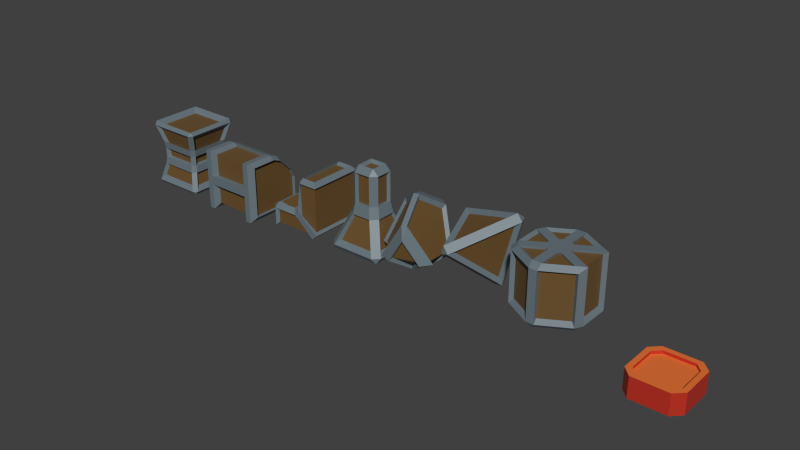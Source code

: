 # Source: props.blend  (saved by Blender 4.2.66; exported with 4.5.12 LTS)
import bpy
from mathutils import Matrix  # noqa: F401  (used for matrix-valued properties, if any)

bpy.ops.wm.read_factory_settings(use_empty=True)
scene = bpy.context.scene
scene.name = 'Scene'

# ---- collections
col_collection_1 = bpy.data.collections.new('Collection 1'); scene.collection.children.link(col_collection_1)

# ---- materials (node trees are filled in below, after node groups)
mat_trashbase = bpy.data.materials.new('trashBase')
mat_silver = bpy.data.materials.new('Silver')
mat_button = bpy.data.materials.new('button')
mat_buttonshade = bpy.data.materials.new('buttonShade')

# ---- material node trees
mat_trashbase.use_nodes = True; mat_trashbase.node_tree.nodes.clear()
_N = mat_trashbase.node_tree.nodes; _L = mat_trashbase.node_tree.links
n0 = _N.new('ShaderNodeBsdfPrincipled'); n0.name = 'Principled BSDF'; n0.location = (10, 300)
n0.inputs[0].default_value = (0.1477, 0.08037, 0.0228, 1.0)
n1 = _N.new('ShaderNodeOutputMaterial'); n1.name = 'Material Output'; n1.location = (300, 300)
_L.new(n0.outputs[0], n1.inputs[0])
n1.is_active_output = True
mat_silver.use_nodes = True; mat_silver.node_tree.nodes.clear()
_N = mat_silver.node_tree.nodes; _L = mat_silver.node_tree.links
n0 = _N.new('ShaderNodeBsdfPrincipled'); n0.name = 'Principled BSDF'; n0.location = (10, 300)
n0.inputs[0].default_value = (0.1405, 0.1847, 0.2088, 1.0)
n1 = _N.new('ShaderNodeOutputMaterial'); n1.name = 'Material Output'; n1.location = (300, 300)
_L.new(n0.outputs[0], n1.inputs[0])
n1.is_active_output = True
mat_button.use_nodes = True; mat_button.node_tree.nodes.clear()
_N = mat_button.node_tree.nodes; _L = mat_button.node_tree.links
n0 = _N.new('ShaderNodeBsdfPrincipled'); n0.name = 'Principled BSDF'; n0.location = (10, 300)
n0.inputs[0].default_value = (0.8002, 0.1709, 0.0327, 1.0)
n1 = _N.new('ShaderNodeOutputMaterial'); n1.name = 'Material Output'; n1.location = (300, 300)
_L.new(n0.outputs[0], n1.inputs[0])
n1.is_active_output = True
mat_buttonshade.use_nodes = True; mat_buttonshade.node_tree.nodes.clear()
_N = mat_buttonshade.node_tree.nodes; _L = mat_buttonshade.node_tree.links
n0 = _N.new('ShaderNodeBsdfPrincipled'); n0.name = 'Principled BSDF'; n0.location = (10, 300)
n0.inputs[0].default_value = (0.5137, 0.02707, 0.01247, 1.0)
n1 = _N.new('ShaderNodeOutputMaterial'); n1.name = 'Material Output'; n1.location = (300, 300)
_L.new(n0.outputs[0], n1.inputs[0])
n1.is_active_output = True

# ---- world
world_world = bpy.data.worlds.new('World'); scene.world = world_world
world_world.color = (0.05088, 0.05088, 0.05088)
world_world.use_sun_shadow = False
world_world.sun_shadow_jitter_overblur = 0.0
world_world.cycles.sampling_method = 'MANUAL'
world_world.cycles.sample_map_resolution = 256

# ---- meshes
me_cube_009 = bpy.data.meshes.new('Cube.009')
me_cube_009.from_pydata([(-1.221, -1.0, -1.0), (-1.221, -1.0, 1.0), (-1.221, 1.0, -1.0), (1.273, -1.0, -1.0), (1.273, -1.0, 1.0), (1.273, 1.0, -1.0), (0.7313, 1.0, -1.0), (-0.7313, 1.0, -1.0), (-0.7313, -1.0, -1.0), (0.7313, -1.0, -1.0), (0.7313, -1.0, 1.0), (-0.7313, -1.0, 1.0), (-1.221, -0.02177, 1.0), (-1.221, 0.2824, 0.874), (-1.221, 0.874, 0.2824), (-1.221, 1.0, -0.02177), (1.273, 1.0, -0.02177), (1.273, 0.874, 0.2824), (1.273, 0.2824, 0.874), (1.273, -0.02177, 1.0), (-0.7313, -0.02177, 1.0), (-0.7313, 0.2824, 0.874), (-0.7313, 0.874, 0.2824), (-0.7313, 1.0, -0.02177), (0.7313, 1.0, -0.02177), (0.7313, 0.874, 0.2824), (0.7313, 0.2824, 0.874), (0.7313, -0.02177, 1.0), (-1.095, 1.149, -1.207), (-1.095, -1.207, -1.207), (-1.095, -1.207, 1.149), (-0.8617, 1.149, -1.207), (1.097, -1.207, -1.207), (1.097, 1.149, -1.207), (1.097, -1.207, 1.149), (0.8617, -1.207, -1.207), (-0.8617, -1.207, 1.149), (0.8617, 1.149, -1.207), (-0.8617, -1.207, -1.207), (0.8617, -1.207, 1.149), (0.8617, 0.3039, 1.001), (0.8617, -0.05457, 1.149), (1.097, -0.05457, 1.149), (1.097, 0.3039, 1.001), (1.097, 1.001, 0.3039), (1.097, 1.149, -0.05457), (0.8617, 1.149, -0.05457), (0.8617, 1.001, 0.3039), (-1.095, 0.3039, 1.001), (-1.095, -0.05457, 1.149), (-0.8617, -0.05457, 1.149), (-0.8617, 0.3039, 1.001), (-0.8617, 1.001, 0.3039), (-0.8617, 1.149, -0.05457), (-1.095, 1.149, -0.05457), (-1.095, 1.001, 0.3039), (-1.088, 1.0, -1.0), (-1.088, -1.0, -1.0), (-1.088, -1.0, 1.0), (1.141, -1.0, -1.0), (1.141, 1.0, -1.0), (1.141, -1.0, 1.0), (1.141, -0.02177, 1.0), (1.141, 0.2824, 0.874), (1.141, 0.874, 0.2824), (1.141, 1.0, -0.02177), (-1.088, 0.2824, 0.874), (-1.088, -0.02177, 1.0), (-1.088, 1.0, -0.02177), (-1.088, 0.874, 0.2824), (-1.221, -1.0, -0.1512), (-1.221, -1.0, 0.1381), (1.273, -1.0, 0.1381), (1.273, -1.0, -0.1512), (0.7313, -1.0, 0.1381), (0.7313, -1.0, -0.1512), (-0.7313, -1.0, 0.1381), (-0.7313, -1.0, -0.1512), (-1.095, -1.207, -0.1895), (-1.095, -1.207, 0.1513), (1.097, -1.207, 0.1513), (1.097, -1.207, -0.1895), (0.8617, -1.207, 0.1513), (0.8617, -1.207, -0.1895), (-0.8617, -1.207, 0.1513), (-0.8617, -1.207, -0.1895), (-1.088, -1.0, -0.1512), (-1.088, -1.0, 0.1381), (1.141, -1.0, 0.1381), (1.141, -1.0, -0.1512)], [], [(19, 18, 43, 42), (6, 24, 46, 37), (15, 14, 55, 54), (72, 4, 34, 80), (18, 17, 44, 43), (17, 18, 63, 64), (5, 3, 32, 33), (7, 6, 9, 8), (25, 26, 40, 47), (74, 10, 11, 76), (21, 26, 25, 22), (7, 23, 24, 6), (76, 11, 36, 84), (23, 7, 31, 53), (27, 20, 11, 10), (16, 17, 64, 65), (75, 9, 35, 83), (70, 0, 29, 78), (2, 15, 54, 28), (9, 6, 37, 35), (0, 2, 28, 29), (12, 1, 30, 49), (7, 8, 38, 31), (40, 43, 44, 47), (42, 41, 39, 34), (84, 36, 30, 79), (37, 33, 32, 35), (28, 54, 53, 31), (28, 31, 38, 29), (80, 34, 39, 82), (37, 46, 45, 33), (50, 49, 30, 36), (41, 42, 43, 40), (45, 46, 47, 44), (49, 50, 51, 48), (53, 54, 55, 52), (50, 41, 40, 51), (46, 53, 52, 47), (48, 51, 52, 55), (16, 5, 33, 45), (20, 27, 41, 50), (4, 19, 42, 34), (26, 21, 51, 40), (17, 16, 45, 44), (27, 10, 39, 41), (24, 23, 53, 46), (22, 25, 47, 52), (14, 13, 48, 55), (21, 22, 52, 51), (13, 12, 49, 48), (11, 20, 50, 36), (60, 65, 64, 63, 62, 61, 88, 89, 59), (57, 86, 87, 58, 67, 66, 69, 68, 56), (2, 0, 57, 56), (13, 14, 69, 66), (71, 1, 58, 87), (14, 15, 68, 69), (5, 16, 65, 60), (19, 4, 61, 62), (12, 13, 66, 67), (3, 5, 60, 59), (1, 12, 67, 58), (73, 3, 59, 89), (15, 2, 56, 68), (18, 19, 62, 63), (4, 72, 88, 61), (72, 73, 89, 88), (0, 70, 86, 57), (70, 71, 87, 86), (32, 81, 83, 35), (81, 80, 82, 83), (38, 85, 78, 29), (85, 84, 79, 78), (1, 71, 79, 30), (71, 70, 78, 79), (10, 74, 82, 39), (85, 77, 75, 83), (8, 77, 85, 38), (84, 85, 83, 82), (9, 75, 77, 8), (76, 84, 82, 74), (3, 73, 81, 32), (73, 72, 80, 81)])
me_cube_009.polygons.foreach_set('material_index', [1, 1, 1, 1, 1, 1, 1, 0, 1, 0, 0, 0, 1, 1, 0, 1, 1, 1, 1, 1, 1, 1, 1, 1, 1, 1, 1, 1, 1, 1, 1, 1, 1, 1, 1, 1, 1, 1, 1, 1, 1, 1, 1, 1, 1, 1, 1, 1, 1, 1, 1, 0, 0, 1, 1, 1, 1, 1, 1, 1, 1, 1, 1, 1, 1, 1, 1, 1, 1, 1, 1, 1, 1, 1, 1, 1, 1, 1, 1, 0, 1, 1, 1])
_uv = me_cube_009.uv_layers.new(name='UVMap')
_uv.uv.foreach_set('vector', [0.4103, 0.7246, 0.3967, 0.8123, 0.3437, 0.794, 0.3601, 0.6974, 0.3536, 1.464, 0.2244, 1.218, 0.2777, 1.18, 0.4193, 1.489, -0.3337, 1.088, -0.3069, 1.001, -0.2657, 1.024, -0.2918, 1.123, 0.4922, 0.2623, 0.48, 0.4856, 0.4244, 0.4663, 0.4234, 0.2557, 0.3967, 0.8123, 0.3926, 1.042, 0.336, 1.061, 0.3437, 0.794, 0.3926, 1.042, 0.3967, 0.8123, 0.4312, 0.8157, 0.4277, 1.04, 0.7728, -0.4693, 0.5849, -0.0285, 0.5251, -0.05444, 0.7353, -0.5183, 0.8026, -0.5441, 1.17, -0.5441, 1.17, -0.04221, 0.8026, -0.04221, 0.2263, 1.03, 0.237, 0.819, 0.2808, 0.7873, 0.2721, 1.065, 1.537, -0.5441, 1.537, -0.3278, 1.17, -0.3278, 1.17, -0.5441, 1.305, 0.5387, 1.305, 0.1716, 1.515, 0.1716, 1.515, 0.5387, 0.8026, 1.177, 1.048, 1.177, 1.048, 1.544, 0.8026, 1.544, -0.1208, 0.2756, -0.2098, 0.428, -0.2423, 0.4215, -0.1778, 0.2136, -0.1849, 1.186, -0.3315, 1.407, -0.3968, 1.425, -0.2307, 1.147, 1.537, -0.08233, 1.17, -0.08233, 1.17, -0.3278, 1.537, -0.3278, 0.4072, 1.133, 0.3926, 1.042, 0.4277, 1.04, 0.4416, 1.124, 0.3073, 0.08237, 0.4384, -0.09771, 0.4884, -0.07357, 0.3639, 0.1454, -0.3166, 0.1334, -0.364, -0.07258, -0.313, -0.08993, -0.2591, 0.1169, -0.4692, 1.315, -0.3337, 1.088, -0.2918, 1.123, -0.4522, 1.392, 0.4384, -0.09771, 0.6065, -0.5322, 0.6722, -0.5441, 0.4884, -0.07357, -0.364, -0.07258, -0.5193, -0.4818, -0.4887, -0.5225, -0.313, -0.08993, -0.2872, 0.6858, -0.3282, 0.4361, -0.2773, 0.4214, -0.2427, 0.6659, -0.3697, -0.5307, -0.2303, -0.1224, -0.2781, -0.1036, -0.4301, -0.5441, 0.2808, 0.7873, 0.3437, 0.794, 0.336, 1.061, 0.2721, 1.065, 0.3601, 0.6974, 0.295, 0.6817, 0.3925, 0.4608, 0.4244, 0.4663, -0.1778, 0.2136, -0.2423, 0.4215, -0.2773, 0.4214, -0.2534, 0.2076, 0.6722, -0.5441, 0.7353, -0.5183, 0.5251, -0.05444, 0.4884, -0.07357, -0.4522, 1.392, -0.2918, 1.123, -0.2307, 1.147, -0.3968, 1.425, -0.4887, -0.5225, -0.4301, -0.5441, -0.2781, -0.1036, -0.313, -0.08993, 0.4234, 0.2557, 0.4244, 0.4663, 0.3925, 0.4608, 0.3485, 0.253, 0.4193, 1.489, 0.2777, 1.18, 0.3491, 1.165, 0.4713, 1.466, -0.1723, 0.6563, -0.2427, 0.6659, -0.2773, 0.4214, -0.2423, 0.4215, 0.295, 0.6817, 0.3601, 0.6974, 0.3437, 0.794, 0.2808, 0.7873, 0.3491, 1.165, 0.2777, 1.18, 0.2721, 1.065, 0.336, 1.061, -0.2427, 0.6659, -0.1723, 0.6563, -0.1766, 0.7632, -0.2383, 0.762, -0.2307, 1.147, -0.2918, 1.123, -0.2657, 1.024, -0.2037, 1.037, -0.1723, 0.6563, 0.295, 0.6817, 0.2808, 0.7873, -0.1766, 0.7632, 0.2777, 1.18, -0.2307, 1.147, -0.2037, 1.037, 0.2721, 1.065, -0.2383, 0.762, -0.1766, 0.7632, -0.2037, 1.037, -0.2657, 1.024, 0.4072, 1.133, 0.5091, 1.386, 0.4713, 1.466, 0.3491, 1.165, -0.1222, 0.6199, 0.2508, 0.6452, 0.295, 0.6817, -0.1723, 0.6563, 0.48, 0.4856, 0.4103, 0.7246, 0.3601, 0.6974, 0.4244, 0.4663, 0.237, 0.819, -0.1346, 0.7973, -0.1766, 0.7632, 0.2808, 0.7873, 0.3926, 1.042, 0.4072, 1.133, 0.3491, 1.165, 0.336, 1.061, 0.2508, 0.6452, 0.3593, 0.4637, 0.3925, 0.4608, 0.295, 0.6817, 0.2244, 1.218, -0.1849, 1.186, -0.2307, 1.147, 0.2777, 1.18, -0.1572, 1.005, 0.2263, 1.03, 0.2721, 1.065, -0.2037, 1.037, -0.3069, 1.001, -0.284, 0.7742, -0.2383, 0.762, -0.2657, 1.024, -0.1346, 0.7973, -0.1572, 1.005, -0.2037, 1.037, -0.1766, 0.7632, -0.284, 0.7742, -0.2872, 0.6858, -0.2427, 0.6659, -0.2383, 0.762, -0.2098, 0.428, -0.1222, 0.6199, -0.1723, 0.6563, -0.2423, 0.4215, 1.304, 1.176, 1.059, 1.176, 0.9827, 1.145, 0.8342, 0.9962, 0.8026, 0.9198, 0.8026, 0.6743, 1.019, 0.6743, 1.091, 0.6743, 1.304, 0.6743, 0.8026, 0.6735, 0.8026, 0.4605, 0.8026, 0.3879, 0.8026, 0.1716, 1.048, 0.1716, 1.124, 0.2032, 1.273, 0.3517, 1.304, 0.428, 1.304, 0.6735, -0.5193, -0.4818, -0.364, -0.07258, -0.3935, -0.064, -0.5418, -0.4735, -0.284, 0.7742, -0.3069, 1.001, -0.3411, 0.9937, -0.3188, 0.7731, -0.3139, 0.2046, -0.3282, 0.4361, -0.3626, 0.4371, -0.3453, 0.2045, -0.3069, 1.001, -0.3337, 1.088, -0.3667, 1.073, -0.3411, 0.9937, 0.5091, 1.386, 0.4072, 1.133, 0.4416, 1.124, 0.5413, 1.372, 0.4103, 0.7246, 0.48, 0.4856, 0.5129, 0.4908, 0.4441, 0.7319, -0.2872, 0.6858, -0.284, 0.7742, -0.3188, 0.7731, -0.3216, 0.6888, 0.5849, -0.0285, 0.7728, -0.4693, 0.8018, -0.4571, 0.6157, -0.01594, -0.3282, 0.4361, -0.2872, 0.6858, -0.3216, 0.6888, -0.3626, 0.4371, 0.506, 0.1902, 0.5849, -0.0285, 0.6157, -0.01594, 0.5369, 0.1981, -0.3337, 1.088, -0.4692, 1.315, -0.4996, 1.297, -0.3667, 1.073, 0.3967, 0.8123, 0.4103, 0.7246, 0.4441, 0.7319, 0.4312, 0.8157, 0.48, 0.4856, 0.4922, 0.2623, 0.5252, 0.2665, 0.5129, 0.4908, 0.4922, 0.2623, 0.506, 0.1902, 0.5369, 0.1981, 0.5252, 0.2665, -0.364, -0.07258, -0.3166, 0.1334, -0.3487, 0.1373, -0.3935, -0.064, -0.3166, 0.1334, -0.3139, 0.2046, -0.3453, 0.2045, -0.3487, 0.1373, 0.5251, -0.05444, 0.4397, 0.1634, 0.3639, 0.1454, 0.4884, -0.07357, 0.4397, 0.1634, 0.4234, 0.2557, 0.3485, 0.253, 0.3639, 0.1454, -0.2781, -0.1036, -0.1859, 0.1064, -0.2591, 0.1169, -0.313, -0.08993, -0.1859, 0.1064, -0.1778, 0.2136, -0.2534, 0.2076, -0.2591, 0.1169, -0.3282, 0.4361, -0.3139, 0.2046, -0.2534, 0.2076, -0.2773, 0.4214, -0.3139, 0.2046, -0.3166, 0.1334, -0.2591, 0.1169, -0.2534, 0.2076, 0.3593, 0.4637, 0.2864, 0.2988, 0.3485, 0.253, 0.3925, 0.4608, -0.1859, 0.1064, -0.1279, 0.05984, 0.3073, 0.08237, 0.3639, 0.1454, -0.2303, -0.1224, -0.1279, 0.05984, -0.1859, 0.1064, -0.2781, -0.1036, -0.1778, 0.2136, -0.1859, 0.1064, 0.3639, 0.1454, 0.3485, 0.253, 1.17, -0.04221, 1.17, 0.1708, 0.8026, 0.1708, 0.8026, -0.04221, -0.1208, 0.2756, -0.1778, 0.2136, 0.3485, 0.253, 0.2864, 0.2988, 0.5849, -0.0285, 0.506, 0.1902, 0.4397, 0.1634, 0.5251, -0.05444, 0.506, 0.1902, 0.4922, 0.2623, 0.4234, 0.2557, 0.4397, 0.1634])
me_cube_009.materials.append(mat_trashbase)
me_cube_009.materials.append(mat_silver)
me_cube_009.update()
me_cube_011 = bpy.data.meshes.new('Cube.011')
me_cube_011.from_pydata([(-0.9248, -0.8019, -0.8352), (-0.8374, -0.8374, -0.9498), (-0.8019, -0.9248, -0.8352), (-0.8019, -0.9248, 1.129), (-0.8374, -0.8374, 1.244), (-0.9248, -0.8019, 1.129), (-0.8374, 0.8374, -0.9498), (-0.9248, 0.8019, -0.8352), (-0.8019, 0.9248, -0.8352), (-0.9248, 0.8019, 1.129), (-0.8374, 0.8374, 1.244), (-0.8019, 0.9248, 1.129), (0.8374, -0.8374, -0.9498), (0.9248, -0.8019, -0.8352), (0.8019, -0.9248, -0.8352), (0.9248, -0.8019, 1.129), (0.8374, -0.8374, 1.244), (0.8019, -0.9248, 1.129), (0.8374, 0.8374, -0.9498), (0.8019, 0.9248, -0.8352), (0.9248, 0.8019, -0.8352), (0.8019, 0.9248, 1.129), (0.8374, 0.8374, 1.244), (0.9248, 0.8019, 1.129), (-0.7635, -0.6406, -0.2473), (-0.6406, -0.7635, -0.2473), (-0.6133, -0.732, -0.01403), (-0.732, -0.6133, -0.01403), (-0.7635, -0.6406, 0.5415), (-0.732, -0.6133, 0.3082), (-0.6133, -0.732, 0.3082), (-0.6406, -0.7635, 0.5415), (-0.7635, 0.6406, 0.5415), (-0.6406, 0.7635, 0.5415), (-0.6133, 0.732, 0.3082), (-0.732, 0.6133, 0.3082), (-0.7635, 0.6406, -0.2473), (-0.732, 0.6133, -0.01403), (-0.6133, 0.732, -0.01403), (-0.6406, 0.7635, -0.2473), (0.6406, 0.7635, 0.5415), (0.7635, 0.6406, 0.5415), (0.732, 0.6133, 0.3082), (0.6133, 0.732, 0.3082), (0.6406, 0.7635, -0.2473), (0.6133, 0.732, -0.01403), (0.732, 0.6133, -0.01403), (0.7635, 0.6406, -0.2473), (0.7635, -0.6406, 0.5415), (0.6406, -0.7635, 0.5415), (0.6133, -0.732, 0.3082), (0.732, -0.6133, 0.3082), (0.7635, -0.6406, -0.2473), (0.732, -0.6133, -0.01403), (0.6133, -0.732, -0.01403), (0.6406, -0.7635, -0.2473), (-0.9527, -1.099, -1.02), (-1.099, -0.9527, -1.02), (-0.9949, -0.9949, -1.156), (-1.099, -0.9527, 1.314), (-0.9527, -1.099, 1.314), (-0.9949, -0.9949, 1.45), (-0.9527, 1.099, -1.02), (-0.9949, 0.9949, -1.156), (-1.099, 0.9527, -1.02), (-0.9527, 1.099, 1.314), (-1.099, 0.9527, 1.314), (-0.9949, 0.9949, 1.45), (0.9527, -1.099, -1.02), (0.9949, -0.9949, -1.156), (1.099, -0.9527, -1.02), (0.9527, -1.099, 1.314), (1.099, -0.9527, 1.314), (0.9949, -0.9949, 1.45), (1.099, 0.9527, -1.02), (0.9949, 0.9949, -1.156), (0.9527, 1.099, -1.02), (1.099, 0.9527, 1.314), (0.9527, 1.099, 1.314), (0.9949, 0.9949, 1.45), (-0.8697, -0.7286, -0.04433), (-0.907, -0.7611, -0.3215), (-0.7611, -0.907, -0.3215), (-0.7286, -0.8697, -0.04433), (-0.7611, -0.907, 0.6157), (-0.907, -0.7611, 0.6157), (-0.8697, -0.7286, 0.3385), (-0.7286, -0.8697, 0.3385), (-0.8697, 0.7286, 0.3385), (-0.907, 0.7611, 0.6157), (-0.7611, 0.907, 0.6157), (-0.7286, 0.8697, 0.3385), (-0.7611, 0.907, -0.3215), (-0.907, 0.7611, -0.3215), (-0.8697, 0.7286, -0.04433), (-0.7286, 0.8697, -0.04433), (0.7286, 0.8697, 0.3385), (0.7611, 0.907, 0.6157), (0.907, 0.7611, 0.6157), (0.8697, 0.7286, 0.3385), (0.907, 0.7611, -0.3215), (0.7611, 0.907, -0.3215), (0.7286, 0.8697, -0.04433), (0.8697, 0.7286, -0.04433), (0.8697, -0.7286, 0.3385), (0.907, -0.7611, 0.6157), (0.7611, -0.907, 0.6157), (0.7286, -0.8697, 0.3385), (0.7611, -0.907, -0.3215), (0.907, -0.7611, -0.3215), (0.8697, -0.7286, -0.04433), (0.7286, -0.8697, -0.04433)], [], [(22, 10, 4, 16), (20, 47, 52, 13), (27, 29, 35, 37), (28, 5, 9, 32), (14, 55, 25, 2), (8, 39, 44, 19), (49, 17, 3, 31), (38, 34, 43, 45), (41, 23, 15, 48), (33, 11, 21, 40), (46, 42, 51, 53), (6, 18, 12, 1), (54, 50, 30, 26), (8, 19, 76, 62), (45, 43, 96, 102), (18, 6, 63, 75), (42, 46, 103, 99), (7, 36, 93, 64), (40, 21, 78, 97), (39, 8, 62, 92), (23, 41, 98, 77), (9, 5, 59, 66), (37, 35, 88, 94), (4, 10, 67, 61), (34, 38, 95, 91), (5, 28, 85, 59), (32, 9, 66, 89), (35, 29, 86, 88), (31, 3, 60, 84), (11, 33, 90, 65), (28, 32, 89, 85), (0, 7, 64, 57), (29, 27, 80, 86), (36, 24, 81, 93), (6, 1, 58, 63), (26, 30, 87, 83), (27, 37, 94, 80), (24, 0, 57, 81), (43, 34, 91, 96), (2, 25, 82, 56), (33, 40, 97, 90), (3, 17, 71, 60), (44, 39, 92, 101), (16, 4, 61, 73), (38, 45, 102, 95), (14, 2, 56, 68), (51, 42, 99, 104), (1, 12, 69, 58), (41, 48, 105, 98), (13, 52, 109, 70), (52, 47, 100, 109), (55, 14, 68, 108), (46, 53, 110, 103), (15, 23, 77, 72), (30, 50, 107, 87), (22, 16, 73, 79), (49, 31, 84, 106), (0, 24, 36, 7), (57, 58, 56), (60, 61, 59), (63, 64, 62), (66, 67, 65), (69, 70, 68), (72, 73, 71), (75, 76, 74), (78, 79, 77), (81, 82, 83, 80), (85, 86, 87, 84), (89, 90, 91, 88), (93, 94, 95, 92), (97, 98, 99, 96), (101, 102, 103, 100), (105, 106, 107, 104), (109, 110, 111, 108), (63, 58, 57, 64), (84, 60, 59, 85), (61, 67, 66, 59), (92, 62, 64, 93), (75, 63, 62, 76), (67, 79, 78, 65), (100, 74, 76, 101), (69, 75, 74, 70), (79, 73, 72, 77), (108, 68, 70, 109), (58, 69, 68, 56), (73, 61, 60, 71), (56, 82, 81, 57), (83, 87, 86, 80), (65, 90, 89, 66), (91, 95, 94, 88), (77, 98, 97, 78), (99, 103, 102, 96), (71, 106, 105, 72), (107, 111, 110, 104), (111, 83, 82, 108), (106, 84, 87, 107), (103, 110, 109, 100), (98, 105, 104, 99), (95, 102, 101, 92), (90, 97, 96, 91), (80, 94, 93, 81), (85, 89, 88, 86), (17, 49, 106, 71), (10, 22, 79, 67), (48, 15, 72, 105), (21, 11, 65, 78), (50, 54, 111, 107), (47, 20, 74, 100), (53, 51, 104, 110), (19, 44, 101, 76), (54, 26, 83, 111), (12, 18, 75, 69), (25, 55, 108, 82), (20, 13, 70, 74)])
me_cube_011.polygons.foreach_set('material_index', [0, 0, 0, 0, 0, 0, 0, 0, 0, 0, 0, 0, 0, 1, 1, 1, 1, 1, 1, 1, 1, 1, 1, 1, 1, 1, 1, 1, 1, 1, 1, 1, 1, 1, 1, 1, 1, 1, 1, 1, 1, 1, 1, 1, 1, 1, 1, 1, 1, 1, 1, 1, 1, 1, 1, 1, 1, 0, 1, 1, 1, 1, 1, 1, 1, 1, 1, 1, 1, 1, 1, 1, 1, 1, 1, 1, 1, 1, 1, 1, 1, 1, 1, 1, 1, 1, 1, 1, 1, 1, 1, 1, 1, 1, 1, 1, 1, 1, 1, 1, 1, 1, 1, 1, 1, 1, 1, 1, 1, 1, 1, 1, 1, 1])
_uv = me_cube_011.uv_layers.new(name='UVMap')
_uv.uv.foreach_set('vector', [1.197, 1.339, 0.8173, 1.339, 0.8173, 0.9597, 1.197, 0.9597, 0.2316, 1.359, 0.09346, 1.322, 0.09346, 1.032, 0.2316, 0.9951, 1.41, 1.238, 1.337, 1.238, 1.337, 0.9597, 1.41, 0.9597, -0.04682, 1.322, -0.185, 1.359, -0.185, 0.9951, -0.04682, 1.032, 1.325, -0.4302, 1.463, -0.3936, 1.463, -0.1033, 1.325, -0.06674, 0.3708, 1.359, 0.2327, 1.322, 0.2327, 1.032, 0.3708, 0.9951, 0.09239, 1.322, -0.04575, 1.359, -0.04575, 0.9951, 0.09239, 1.032, 1.325, 0.2133, 1.398, 0.2133, 1.398, 0.4913, 1.325, 0.4913, -0.3242, 1.032, -0.186, 0.9951, -0.186, 1.359, -0.3242, 1.322, -0.3253, 1.322, -0.4634, 1.359, -0.4634, 0.9951, -0.3253, 1.032, 1.325, -0.06567, 1.398, -0.06567, 1.398, 0.2123, 1.325, 0.2123, 0.4367, 1.339, 0.4367, 0.9597, 0.8162, 0.9597, 0.8162, 1.339, 1.398, 0.7703, 1.325, 0.7703, 1.325, 0.4923, 1.398, 0.4923, 1.262, -0.3004, 0.9732, -0.06786, 0.9275, -0.104, 1.253, -0.368, 1.033, 0.2521, 1.03, 0.3075, 0.9895, 0.3467, 0.9825, 0.21, 0.8732, -0.1814, 1.166, -0.4302, 1.235, -0.4064, 0.8964, -0.1265, 0.8721, 0.3185, 0.8742, 0.2432, 0.9205, 0.2067, 0.9292, 0.3483, -0.3647, 0.0714, -0.2847, 0.1786, -0.3287, 0.2014, -0.4156, 0.03385, 1.062, 0.429, 0.9786, 0.6183, 0.9355, 0.6532, 0.9898, 0.4245, -0.3906, 0.2622, -0.4634, 0.1195, -0.4594, 0.0447, -0.3729, 0.2141, 0.8747, 0.5884, 0.8516, 0.4358, 0.9209, 0.4215, 0.8983, 0.6417, -0.3484, 0.5807, -0.02924, 0.6253, -0.005471, 0.6786, -0.3989, 0.6265, -0.2731, 0.2812, -0.2747, 0.3377, -0.3114, 0.3637, -0.3161, 0.2594, -0.01966, 0.7666, -0.3934, 0.7278, -0.4231, 0.6628, 0.003361, 0.7128, -0.4012, 0.3492, -0.4017, 0.2731, -0.3593, 0.2657, -0.3588, 0.3561, -0.02924, 0.6253, -0.05703, 0.4785, 0.01655, 0.4515, -0.005471, 0.6786, -0.27, 0.4499, -0.3484, 0.5807, -0.3989, 0.6265, -0.3211, 0.428, -0.2747, 0.3377, -0.04073, 0.3515, 0.01708, 0.3823, -0.3114, 0.3637, 0.1595, 0.4688, 0.07514, 0.6549, 0.03205, 0.6893, 0.08755, 0.4639, -0.4634, 0.5346, -0.3987, 0.3618, -0.3721, 0.4144, -0.449, 0.6198, -0.05703, 0.4785, -0.27, 0.4499, -0.3211, 0.428, 0.01655, 0.4515, -0.05619, -0.00693, -0.3647, 0.0714, -0.4156, 0.03385, -0.0384, -0.06145, -0.04073, 0.3515, -0.0386, 0.2768, 0.006708, 0.2416, 0.01708, 0.3823, -0.2847, 0.1786, -0.07053, 0.1455, 0.008433, 0.1701, -0.3287, 0.2014, -0.4217, -0.06075, -0.063, -0.1504, -0.03469, -0.09834, -0.4415, 0.003258, 0.122, 0.2858, 0.1188, 0.3397, 0.07838, 0.3832, 0.07001, 0.2412, -0.0386, 0.2768, -0.2731, 0.2812, -0.3161, 0.2594, 0.006708, 0.2416, -0.07053, 0.1455, -0.05619, -0.00693, -0.0384, -0.06145, 0.008433, 0.1701, 1.03, 0.3075, 1.258, 0.2509, 1.284, 0.2696, 0.9895, 0.3467, 0.04928, -0.04599, 0.1596, 0.1456, 0.08301, 0.1572, -0.001231, -0.07864, 1.291, 0.3451, 1.062, 0.429, 0.9898, 0.4245, 1.302, 0.3083, 0.07514, 0.6549, 0.365, 0.8626, 0.3581, 0.9319, 0.03205, 0.6893, 1.062, 0.1224, 1.311, 0.2073, 1.324, 0.2468, 0.9873, 0.1292, 0.2787, 0.9941, -0.01966, 0.7666, 0.003361, 0.7128, 0.3421, 0.9692, 1.275, 0.3146, 1.033, 0.2521, 0.9825, 0.21, 1.305, 0.2927, 0.3181, -0.3088, 0.04928, -0.04599, -0.001231, -0.07864, 0.3018, -0.376, 0.6344, 0.3095, 0.8721, 0.3185, 0.9292, 0.3483, 0.597, 0.3371, -0.063, -0.1504, 0.2076, -0.4302, 0.2797, -0.4129, -0.03469, -0.09834, 0.8516, 0.4358, 0.6301, 0.4344, 0.5811, 0.4025, 0.9209, 0.4215, 0.548, 0.0148, 0.6294, 0.1451, 0.5778, 0.1691, 0.497, -0.02888, 0.6294, 0.1451, 0.8441, 0.1074, 0.9167, 0.1312, 0.5778, 0.1691, 0.5051, 0.2327, 0.4367, 0.06353, 0.4487, -0.02103, 0.53, 0.1799, 0.8742, 0.2432, 0.6348, 0.2506, 0.5896, 0.2286, 0.9205, 0.2067, 0.5495, 0.5462, 0.8747, 0.5884, 0.8983, 0.6417, 0.4997, 0.5905, 0.1188, 0.3397, 0.3542, 0.2666, 0.3823, 0.2845, 0.07838, 0.3832, 0.8837, 0.7307, 0.5042, 0.6938, 0.4735, 0.6281, 0.9067, 0.6763, 0.3957, 0.3571, 0.1595, 0.4688, 0.08755, 0.4639, 0.4034, 0.3234, 1.336, 1.323, 1.198, 1.287, 1.198, 0.9963, 1.336, 0.9597, -0.0384, -0.06145, -0.03469, -0.09834, -0.001231, -0.07864, 0.03205, 0.6893, 0.003361, 0.7128, -0.005471, 0.6786, -0.4415, 0.003258, -0.4156, 0.03385, -0.4594, 0.0447, -0.3989, 0.6265, -0.4231, 0.6628, -0.449, 0.6198, 0.4723, -0.06335, 0.497, -0.02888, 0.4487, -0.02103, 0.4997, 0.5905, 0.4735, 0.6281, 0.4463, 0.5818, 0.8964, -0.1265, 0.9275, -0.104, 0.8896, -0.09018, 0.9355, 0.6532, 0.9067, 0.6763, 0.8983, 0.6417, 0.008433, 0.1701, 0.08301, 0.1572, 0.07001, 0.2412, 0.006708, 0.2416, 0.01655, 0.4515, 0.01708, 0.3823, 0.07838, 0.3832, 0.08755, 0.4639, -0.3211, 0.428, -0.3721, 0.4144, -0.3588, 0.3561, -0.3114, 0.3637, -0.3287, 0.2014, -0.3161, 0.2594, -0.3593, 0.2657, -0.3729, 0.2141, 0.9898, 0.4245, 0.9209, 0.4215, 0.9292, 0.3483, 0.9895, 0.3467, 0.9873, 0.1292, 0.9825, 0.21, 0.9205, 0.2067, 0.9167, 0.1312, 0.5811, 0.4025, 0.5296, 0.3893, 0.5451, 0.3299, 0.597, 0.3371, 0.5778, 0.1691, 0.5896, 0.2286, 0.5439, 0.2352, 0.53, 0.1799, -0.4415, 0.003258, -0.03469, -0.09834, -0.0384, -0.06145, -0.4156, 0.03385, 0.08755, 0.4639, 0.03205, 0.6893, -0.005471, 0.6786, 0.01655, 0.4515, 0.003361, 0.7128, -0.4231, 0.6628, -0.3989, 0.6265, -0.005471, 0.6786, -0.3729, 0.2141, -0.4594, 0.0447, -0.4156, 0.03385, -0.3287, 0.2014, 0.8964, -0.1265, 1.235, -0.4064, 1.253, -0.368, 0.9275, -0.104, 1.247, 0.9337, 0.9067, 0.6763, 0.9355, 0.6532, 1.263, 0.8962, 0.9167, 0.1312, 0.8896, -0.09018, 0.9275, -0.104, 0.9873, 0.1292, 0.4723, -0.06335, 0.8964, -0.1265, 0.8896, -0.09018, 0.497, -0.02888, 0.9067, 0.6763, 0.4735, 0.6281, 0.4997, 0.5905, 0.8983, 0.6417, 0.53, 0.1799, 0.4487, -0.02103, 0.497, -0.02888, 0.5778, 0.1691, -0.03469, -0.09834, 0.2797, -0.4129, 0.3018, -0.376, -0.001231, -0.07864, 0.3421, 0.9692, 0.003361, 0.7128, 0.03205, 0.6893, 0.3581, 0.9319, -0.001231, -0.07864, 0.08301, 0.1572, 0.008433, 0.1701, -0.0384, -0.06145, 0.07001, 0.2412, 0.07838, 0.3832, 0.01708, 0.3823, 0.006708, 0.2416, -0.449, 0.6198, -0.3721, 0.4144, -0.3211, 0.428, -0.3989, 0.6265, -0.3588, 0.3561, -0.3593, 0.2657, -0.3161, 0.2594, -0.3114, 0.3637, 0.8983, 0.6417, 0.9209, 0.4215, 0.9898, 0.4245, 0.9355, 0.6532, 0.9292, 0.3483, 0.9205, 0.2067, 0.9825, 0.21, 0.9895, 0.3467, 0.4463, 0.5818, 0.5296, 0.3893, 0.5811, 0.4025, 0.4997, 0.5905, 0.5451, 0.3299, 0.5439, 0.2352, 0.5896, 0.2286, 0.597, 0.3371, 0.4144, 0.3321, 0.07001, 0.2412, 0.08301, 0.1572, 0.4356, 0.2833, 0.4034, 0.3234, 0.08755, 0.4639, 0.07838, 0.3832, 0.3823, 0.2845, 0.9205, 0.2067, 0.5896, 0.2286, 0.5778, 0.1691, 0.9167, 0.1312, 0.9209, 0.4215, 0.5811, 0.4025, 0.597, 0.3371, 0.9292, 0.3483, 1.305, 0.2927, 0.9825, 0.21, 0.9873, 0.1292, 1.324, 0.2468, 1.302, 0.3083, 0.9898, 0.4245, 0.9895, 0.3467, 1.284, 0.2696, 0.006708, 0.2416, -0.3161, 0.2594, -0.3287, 0.2014, 0.008433, 0.1701, 0.01655, 0.4515, -0.3211, 0.428, -0.3114, 0.3637, 0.01708, 0.3823, 0.4367, 0.4998, 0.5068, 0.3377, 0.5296, 0.3893, 0.4463, 0.5818, 1.183, 0.9586, 0.8837, 0.7307, 0.9067, 0.6763, 1.247, 0.9337, 0.6301, 0.4344, 0.5495, 0.5462, 0.4997, 0.5905, 0.5811, 0.4025, 0.9786, 0.6183, 1.27, 0.8267, 1.263, 0.8962, 0.9355, 0.6532, 0.5006, 0.323, 0.4996, 0.2433, 0.5439, 0.2352, 0.5451, 0.3299, 0.8441, 0.1074, 0.8679, -0.03723, 0.8896, -0.09018, 0.9167, 0.1312, 0.6348, 0.2506, 0.6344, 0.3095, 0.597, 0.3371, 0.5896, 0.2286, 0.9732, -0.06786, 1.062, 0.1224, 0.9873, 0.1292, 0.9275, -0.104, 0.382, 0.3555, 0.122, 0.2858, 0.07001, 0.2412, 0.4144, 0.3321, 0.499, -0.1265, 0.8732, -0.1814, 0.8964, -0.1265, 0.4723, -0.06335, 0.1596, 0.1456, 0.4245, 0.2474, 0.4356, 0.2833, 0.08301, 0.1572, 0.8679, -0.03723, 0.548, 0.0148, 0.497, -0.02888, 0.8896, -0.09018])
me_cube_011.materials.append(mat_trashbase)
me_cube_011.materials.append(mat_silver)
me_cube_011.update()
me_cube_012 = bpy.data.meshes.new('Cube.012')
me_cube_012.from_pydata([(-1.113, -0.9427, -0.369), (0.375, -0.9427, 1.119), (0.3728, -1.108, 0.9535), (0.207, -0.9427, 0.9535), (0.06403, -0.9427, -0.06576), (0.2082, -1.108, -0.1593), (0.06386, -1.108, -0.3992), (-0.1014, -0.9427, -0.2025), (-0.1014, 0.9427, -0.2025), (0.06386, 1.108, -0.3992), (0.2082, 1.108, -0.1593), (0.06403, 0.9427, -0.06576), (-1.0, -0.8505, -0.8505), (-0.8505, -1.0, -1.0), (0.3245, 1.0, -0.3407), (0.1942, 1.0, -0.5571), (0.02683, 0.8505, -0.3754), (0.1761, 0.8505, -0.2521), (-1.0, 0.8505, -0.8505), (-0.8505, 1.0, -1.0), (0.1942, -1.0, -0.5571), (0.3245, -1.0, -0.3407), (0.1761, -0.8505, -0.2521), (0.02683, -0.8505, -0.3754), (1.0, -1.0, -0.8307), (0.808, -1.0, -1.0), (0.8505, -0.8505, 1.0), (1.0, -1.0, 0.8505), (0.808, 1.0, -1.0), (1.0, 1.0, -0.8307), (0.8505, 0.8505, 1.0), (1.0, 1.0, 0.8505), (0.3406, -1.0, 0.8505), (0.3426, -0.8505, 1.0), (0.191, -0.8505, 0.8505), (-0.8505, -1.0, -0.3715), (-0.8528, -0.8505, -0.2192), (-1.0, -0.8505, -0.3426), (-0.8505, 1.0, -0.3715), (-1.0, 0.8505, -0.3426), (-0.8528, 0.8505, -0.2192), (0.3406, 1.0, 0.8505), (0.191, 0.8505, 0.8505), (0.3426, 0.8505, 1.0), (-0.9474, -1.108, -0.401), (-0.95, -0.9427, -0.2322), (-0.95, 0.9427, -0.2322), (-0.9474, 1.108, -0.401), (-1.113, 0.9427, -0.369), (0.375, 0.9427, 1.119), (0.3728, 1.108, 0.9535), (0.207, 0.9427, 0.9535), (-1.113, 0.9427, -0.9319), (-0.9474, 1.108, -1.098), (-0.9474, -1.108, -1.098), (-1.113, -0.9427, -0.9319), (1.104, -1.108, -0.91), (0.8909, -1.108, -1.098), (0.8909, 1.108, -1.098), (1.104, 1.108, -0.91), (1.104, 1.108, 0.9535), (0.9379, 0.9427, 1.119), (0.9379, -0.9427, 1.119), (1.104, -1.108, 0.9535)], [], [(10, 9, 8, 11), (23, 16, 40, 36), (30, 43, 33, 26), (14, 41, 31, 29), (20, 35, 13, 25), (12, 37, 39, 18), (19, 38, 15, 28), (29, 31, 27, 24), (27, 32, 21, 24), (34, 42, 17, 22), (13, 35, 44, 54), (27, 31, 60, 63), (37, 12, 55, 0), (19, 13, 54, 53), (32, 27, 63, 2), (30, 26, 62, 61), (26, 33, 1, 62), (36, 40, 46, 45), (29, 24, 56, 59), (39, 37, 0, 48), (14, 29, 59, 10), (40, 16, 8, 46), (28, 15, 9, 58), (25, 28, 58, 57), (15, 38, 47, 9), (20, 25, 57, 6), (42, 34, 3, 51), (24, 21, 5, 56), (23, 36, 45, 7), (33, 43, 49, 1), (43, 30, 61, 49), (35, 20, 6, 44), (19, 28, 25, 13), (6, 5, 4, 7), (2, 1, 3), (44, 45, 0), (47, 48, 46), (50, 51, 49), (53, 54, 55, 52), (50, 10, 11, 51), (44, 6, 7, 45), (57, 58, 59, 56), (61, 62, 63, 60), (8, 7, 4, 11), (5, 2, 3, 4), (1, 49, 51, 3), (9, 47, 46, 8), (48, 0, 45, 46), (62, 1, 2, 63), (0, 55, 54, 44), (47, 53, 52, 48), (60, 50, 49, 61), (56, 5, 6, 57), (58, 9, 10, 59), (16, 23, 7, 8), (12, 18, 52, 55), (38, 19, 53, 47), (22, 17, 11, 4), (41, 14, 10, 50), (18, 39, 48, 52), (21, 32, 2, 5), (17, 42, 51, 11), (31, 41, 50, 60), (34, 22, 4, 3)])
me_cube_012.polygons.foreach_set('material_index', [1, 0, 0, 0, 0, 0, 0, 0, 0, 0, 1, 1, 1, 1, 1, 1, 1, 1, 1, 1, 1, 1, 1, 1, 1, 1, 1, 1, 1, 1, 1, 1, 0, 1, 1, 1, 1, 1, 1, 1, 1, 1, 1, 1, 1, 1, 1, 1, 1, 1, 1, 1, 1, 1, 1, 1, 1, 1, 1, 1, 1, 1, 1, 1])
_uv = me_cube_012.uv_layers.new(name='UVMap')
_uv.uv.foreach_set('vector', [0.2123, -0.0716, 0.2737, -0.008539, 0.1395, 0.06512, 0.1032, -0.02225, 1.438, 1.128, 1.438, 0.4757, 1.78, 0.4757, 1.78, 1.128, 0.4982, 0.7423, 0.693, 0.7423, 0.693, 1.395, 0.4982, 1.395, 1.257, 0.4745, 0.8002, 0.4684, 0.8002, 0.2153, 1.445, 0.2153, 1.201, 1.654, 0.8002, 1.725, 0.8002, 1.484, 1.437, 1.484, 1.641, -0.1586, 1.446, -0.1586, 1.446, -0.8112, 1.641, -0.8112, 0.8002, 0.7169, 0.8002, 0.4757, 1.201, 0.5469, 1.437, 0.7169, 1.445, 0.2153, 0.8002, 0.2153, 0.8002, -0.552, 1.445, -0.552, 0.8002, -0.552, 0.8002, -0.805, 1.257, -0.8112, 1.445, -0.552, -0.7975, 1.811, -0.7975, 1.159, -0.3744, 1.159, -0.3744, 1.811, -0.7933, 1.157, -0.7975, 0.5604, -0.7075, 0.6239, -0.7061, 1.065, -0.5269, -0.7588, -0.02085, -0.8112, -0.05494, -0.7499, -0.4939, -0.7233, -0.5026, 0.73, -0.5305, 0.9221, -0.61, 0.9775, -0.5587, 0.6814, 0.3283, 1.157, -0.7933, 1.157, -0.7061, 1.065, 0.2716, 1.084, -0.6041, -0.4788, -0.5269, -0.7588, -0.4939, -0.7233, -0.5561, -0.5033, -0.1001, -0.6677, -0.4244, -0.6387, -0.4496, -0.6628, -0.07889, -0.7009, -0.4244, -0.6387, -0.4214, -0.5454, -0.4724, -0.5128, -0.4496, -0.6628, -0.4876, 0.5418, 0.1583, 0.5013, 0.2258, 0.5379, -0.5538, 0.5819, 0.7323, -0.3378, 0.74, 0.2534, 0.6911, 0.2429, 0.6936, -0.3311, 0.1268, 0.7051, -0.5026, 0.73, -0.5587, 0.6814, 0.2166, 0.6333, 0.7991, -0.6831, 0.7323, -0.3378, 0.6936, -0.3311, 0.7392, -0.8112, 0.1583, 0.5013, 0.06313, 0.1136, 0.1395, 0.06512, 0.2258, 0.5379, 0.5523, -0.338, 0.5015, -0.674, 0.5553, -0.794, 0.5995, -0.3298, 0.5615, 0.2513, 0.5523, -0.338, 0.5995, -0.3298, 0.6008, 0.2462, 0.3629, -0.1293, 0.497, 0.545, 0.4041, 0.5917, 0.2737, -0.008539, 0.4982, 0.5818, 0.5615, 0.2513, 0.6008, 0.2462, 0.5492, 0.7085, -0.02226, -0.4527, -0.4624, -0.4315, -0.4856, -0.4562, -0.002047, -0.4835, 0.74, 0.2534, 0.7991, 0.6165, 0.7353, 0.7412, 0.6911, 0.2429, -0.3742, 0.1321, -0.4876, 0.5418, -0.5538, 0.5819, -0.4705, 0.0345, -0.4214, -0.5454, -0.08286, -0.565, -0.02748, -0.5467, -0.4724, -0.5128, -0.08286, -0.565, -0.1001, -0.6677, -0.07889, -0.7009, -0.02748, -0.5467, -0.7975, 0.5604, -0.6952, -0.1449, -0.5963, -0.02471, -0.7075, 0.6239, 0.8002, 0.7169, 1.437, 0.7169, 1.437, 1.484, 0.8002, 1.484, -0.5963, -0.02471, -0.5397, -0.07846, -0.4357, -0.05196, -0.4705, 0.0345, -0.5561, -0.5033, -0.4724, -0.5128, -0.4856, -0.4562, -0.7075, 0.6239, -0.5538, 0.5819, -0.5587, 0.6814, 0.4041, 0.5917, 0.2166, 0.6333, 0.2258, 0.5379, 0.06316, -0.5548, -0.002047, -0.4835, -0.02748, -0.5467, 0.2716, 1.084, -0.7061, 1.065, -0.61, 0.9775, 0.1808, 0.9515, 0.06316, -0.5548, 0.2123, -0.0716, 0.1032, -0.02225, -0.002047, -0.4835, -0.7075, 0.6239, -0.5963, -0.02471, -0.4705, 0.0345, -0.5538, 0.5819, 0.6008, 0.2462, 0.5995, -0.3298, 0.6936, -0.3311, 0.6911, 0.2429, -0.07889, -0.7009, -0.4496, -0.6628, -0.4939, -0.7233, -0.05494, -0.7499, 0.1395, 0.06512, -0.4705, 0.0345, -0.4357, -0.05196, 0.1032, -0.02225, -0.5397, -0.07846, -0.5561, -0.5033, -0.4856, -0.4562, -0.4357, -0.05196, -0.4724, -0.5128, -0.02748, -0.5467, -0.002047, -0.4835, -0.4856, -0.4562, 0.2737, -0.008539, 0.4041, 0.5917, 0.2258, 0.5379, 0.1395, 0.06512, 0.2166, 0.6333, -0.5587, 0.6814, -0.5538, 0.5819, 0.2258, 0.5379, -0.4496, -0.6628, -0.4724, -0.5128, -0.5561, -0.5033, -0.4939, -0.7233, -0.5587, 0.6814, -0.61, 0.9775, -0.7061, 1.065, -0.7075, 0.6239, 0.4041, 0.5917, 0.2716, 1.084, 0.1808, 0.9515, 0.2166, 0.6333, -0.05494, -0.7499, 0.06316, -0.5548, -0.02748, -0.5467, -0.07889, -0.7009, 0.6911, 0.2429, 0.7353, 0.7412, 0.5492, 0.7085, 0.6008, 0.2462, 0.5995, -0.3298, 0.5553, -0.794, 0.7392, -0.8112, 0.6936, -0.3311, 0.06313, 0.1136, -0.3742, 0.1321, -0.4705, 0.0345, 0.1395, 0.06512, -0.5305, 0.9221, 0.125, 0.9013, 0.1808, 0.9515, -0.61, 0.9775, 0.497, 0.545, 0.3283, 1.157, 0.2716, 1.084, 0.4041, 0.5917, -0.3654, -0.08402, -0.1238, -0.03325, 0.1032, -0.02225, -0.4357, -0.05196, 0.123, -0.5433, 0.3117, -0.01776, 0.2123, -0.0716, 0.06316, -0.5548, 0.125, 0.9013, 0.1268, 0.7051, 0.2166, 0.6333, 0.1808, 0.9515, -0.6033, -0.007178, -0.6041, -0.4788, -0.5561, -0.5033, -0.5397, -0.07846, -0.1238, -0.03325, -0.02226, -0.4527, -0.002047, -0.4835, 0.1032, -0.02225, -0.02085, -0.8112, 0.123, -0.5433, 0.06316, -0.5548, -0.05494, -0.7499, -0.4624, -0.4315, -0.3654, -0.08402, -0.4357, -0.05196, -0.4856, -0.4562])
me_cube_012.materials.append(mat_trashbase)
me_cube_012.materials.append(mat_silver)
me_cube_012.update()
me_cube_014 = bpy.data.meshes.new('Cube.014')
me_cube_014.from_pydata([(-0.4209, 0.2591, 0.1922), (-0.5765, 0.7383, -0.7002), (-0.2591, 0.4209, 0.1922), (-0.3641, 0.2126, 1.392), (-0.2126, 0.2126, 1.564), (-0.2126, -0.2126, 1.564), (-0.3641, -0.2126, 0.5247), (-0.3641, -0.2126, 1.392), (-0.2126, -0.3641, 1.392), (-0.2126, -0.3641, 0.5247), (-0.7383, 0.5765, -0.7002), (-0.7383, -0.5765, -0.7002), (-0.9285, -0.7249, -0.8234), (-0.8095, -0.8095, -1.0), (-0.7249, -0.9285, -0.8234), (-0.2673, -0.4578, 1.486), (-0.2673, -0.2673, 1.676), (-0.4578, -0.2673, 1.486), (-0.8095, 0.8095, -1.0), (-0.9285, 0.7249, -0.8234), (-0.7249, 0.9285, -0.8234), (-0.4578, 0.2673, 1.486), (-0.2673, 0.2673, 1.676), (-0.2673, 0.4578, 1.486), (0.8095, -0.8095, -1.0), (0.9285, -0.7249, -0.8234), (0.7249, -0.9285, -0.8234), (0.4578, -0.2673, 1.486), (0.2673, -0.2673, 1.676), (0.2673, -0.4578, 1.486), (0.8095, 0.8095, -1.0), (0.7249, 0.9285, -0.8234), (0.9285, 0.7249, -0.8234), (0.2673, 0.4578, 1.486), (0.2673, 0.2673, 1.676), (0.4578, 0.2673, 1.486), (-0.4578, -0.2673, 0.5287), (-0.5293, -0.3258, 0.1616), (-0.3258, -0.5293, 0.1616), (-0.2673, -0.4578, 0.5287), (-0.5293, 0.3258, 0.1616), (-0.4578, 0.2673, 0.5287), (-0.2673, 0.4578, 0.5287), (-0.3258, 0.5293, 0.1616), (0.3258, 0.5293, 0.1616), (0.2673, 0.4578, 0.5287), (0.4578, 0.2673, 0.5287), (0.5293, 0.3258, 0.1616), (0.5293, -0.3258, 0.1616), (0.4578, -0.2673, 0.5287), (0.2673, -0.4578, 0.5287), (0.3258, -0.5293, 0.1616), (0.5765, 0.7383, -0.7002), (0.2126, 0.2126, 1.564), (0.2126, 0.3641, 1.392), (-0.2126, 0.3641, 1.392), (0.4209, 0.2591, 0.1922), (0.7383, 0.5765, -0.7002), (0.2591, 0.4209, 0.1922), (0.7383, -0.5765, -0.7002), (0.2126, -0.2126, 1.564), (0.3641, -0.2126, 1.392), (0.3641, 0.2126, 1.392), (0.2591, -0.4209, 0.1922), (0.5765, -0.7383, -0.7002), (0.4209, -0.2591, 0.1922), (-0.5765, -0.7383, -0.7002), (0.2126, -0.3641, 1.392), (-0.2591, -0.4209, 0.1922), (-0.4209, -0.2591, 0.1922), (-0.2126, 0.3641, 0.5247), (-0.3641, 0.2126, 0.5247), (0.3641, 0.2126, 0.5247), (0.2126, 0.3641, 0.5247), (0.2126, -0.3641, 0.5247), (0.3641, -0.2126, 0.5247)], [], [(42, 23, 55, 70), (37, 40, 0, 69), (53, 4, 5, 60), (32, 47, 56, 57), (12, 37, 69, 11), (41, 36, 6, 71), (23, 33, 54, 55), (38, 14, 66, 68), (43, 44, 58, 2), (18, 30, 24, 13), (12, 13, 14), (15, 16, 17), (18, 19, 20), (21, 22, 23), (24, 25, 26), (27, 28, 29), (30, 31, 32), (33, 34, 35), (36, 37, 38, 39), (40, 41, 42, 43), (44, 45, 46, 47), (48, 49, 50, 51), (18, 13, 12, 19), (39, 15, 17, 36), (16, 22, 21, 17), (43, 20, 19, 40), (30, 18, 20, 31), (22, 34, 33, 23), (47, 32, 31, 44), (24, 30, 32, 25), (34, 28, 27, 35), (51, 26, 25, 48), (13, 24, 26, 14), (28, 16, 15, 29), (14, 38, 37, 12), (23, 42, 41, 21), (35, 46, 45, 33), (29, 50, 49, 27), (50, 39, 38, 51), (46, 49, 48, 47), (42, 45, 44, 43), (36, 41, 40, 37), (34, 22, 4, 53), (57, 56, 65, 59), (6, 7, 3, 71), (64, 63, 68, 66), (1, 2, 58, 52), (74, 67, 8, 9), (72, 62, 61, 75), (70, 55, 54, 73), (11, 69, 0, 10), (44, 31, 52, 58), (21, 41, 71, 3), (19, 12, 11, 10), (46, 35, 62, 72), (25, 32, 57, 59), (15, 39, 9, 8), (33, 45, 73, 54), (28, 34, 53, 60), (36, 17, 7, 6), (50, 29, 67, 74), (35, 27, 61, 62), (22, 16, 5, 4), (27, 49, 75, 61), (26, 51, 63, 64), (17, 21, 3, 7), (39, 50, 74, 9), (48, 25, 59, 65), (20, 43, 2, 1), (51, 38, 68, 63), (40, 19, 10, 0), (49, 46, 72, 75), (14, 26, 64, 66), (47, 48, 65, 56), (16, 28, 60, 5), (31, 20, 1, 52), (45, 42, 70, 73), (29, 15, 8, 67)])
me_cube_014.polygons.foreach_set('material_index', [1, 1, 0, 1, 1, 1, 1, 1, 1, 1, 1, 1, 1, 1, 1, 1, 1, 1, 1, 1, 1, 1, 1, 1, 1, 1, 1, 1, 1, 1, 1, 1, 1, 1, 1, 1, 1, 1, 1, 1, 1, 1, 1, 0, 0, 0, 0, 0, 0, 0, 0, 1, 1, 1, 1, 1, 1, 1, 1, 1, 1, 1, 1, 1, 1, 1, 1, 1, 1, 1, 1, 1, 1, 1, 1, 1, 1, 1])
_uv = me_cube_014.uv_layers.new(name='UVMap')
_uv.uv.foreach_set('vector', [-0.0468, 1.143, -0.4781, 1.156, -0.4372, 1.105, -0.04649, 1.094, 0.2242, 1.458, 0.1801, 1.175, 0.2263, 1.214, 0.2646, 1.423, -0.5669, 1.484, -0.5669, 1.634, -0.7173, 1.634, -0.7173, 1.484, 0.05401, 0.3157, -0.3196, 0.1782, -0.3377, 0.1312, 0.02768, 0.2513, 0.5875, 0.5312, 0.9438, 0.6547, 0.9619, 0.6988, 0.6137, 0.5925, -0.007153, 1.27, 0.09934, 1.483, 0.05481, 1.48, -0.02384, 1.325, -0.7127, -0.436, -0.5228, -0.3382, -0.5651, -0.3012, -0.7173, -0.3783, 1.033, 0.5544, 0.6084, 0.4583, 0.6596, 0.4224, 1.07, 0.5108, -0.7066, 0.2993, -0.416, 0.2809, -0.4571, 0.3263, -0.68, 0.3366, 0.2596, 0.6766, 0.08134, 0.3615, 0.3928, 0.1657, 0.561, 0.4865, 0.5875, 0.5312, 0.561, 0.4865, 0.6084, 0.4583, 1.155, 1.144, 1.109, 1.239, 1.048, 1.152, 0.2596, 0.6766, 0.2893, 0.723, 0.2148, 0.7024, -0.4741, 1.274, -0.5776, 1.22, -0.4781, 1.156, 0.3928, 0.1657, 0.3622, 0.1179, 0.4392, 0.1399, 1.135, -0.4714, 1.241, -0.4176, 1.141, -0.3503, 0.08134, 0.3615, 0.03323, 0.3913, 0.05401, 0.3157, -0.5228, -0.3382, -0.4718, -0.4356, -0.4115, -0.3421, 1.023, 0.7643, 0.9438, 0.6547, 1.033, 0.5544, 1.14, 0.7189, 0.1801, 1.175, -0.007153, 1.27, -0.0468, 1.143, 0.07784, 1.069, -0.416, 0.2809, -0.5218, 0.1049, -0.3983, 0.06151, -0.3196, 0.1782, 0.4663, -0.3586, 0.6573, -0.4596, 0.7003, -0.3299, 0.5745, -0.2525, 0.2596, 0.6766, 0.561, 0.4865, 0.5875, 0.5312, 0.2893, 0.723, 1.14, 0.7189, 1.155, 1.144, 1.048, 1.152, 1.023, 0.7643, -0.6803, 1.424, -0.5776, 1.22, -0.4741, 1.274, -0.5775, 1.476, 0.07784, 1.069, 0.2148, 0.7024, 0.2893, 0.723, 0.1801, 1.175, 0.08134, 0.3615, 0.2596, 0.6766, 0.2148, 0.7024, 0.03323, 0.3913, -0.6637, -0.5327, -0.4718, -0.4356, -0.5228, -0.3382, -0.7127, -0.436, -0.3196, 0.1782, 0.05401, 0.3157, 0.03323, 0.3913, -0.416, 0.2809, 0.3928, 0.1657, 0.08134, 0.3615, 0.05401, 0.3157, 0.3622, 0.1179, 1.343, -0.6277, 1.241, -0.4176, 1.135, -0.4714, 1.237, -0.6789, 0.5745, -0.2525, 0.4392, 0.1399, 0.3622, 0.1179, 0.4663, -0.3586, 0.561, 0.4865, 0.3928, 0.1657, 0.4392, 0.1399, 0.6084, 0.4583, 1.297, 1.327, 1.109, 1.239, 1.155, 1.144, 1.341, 1.232, 0.6084, 0.4583, 1.033, 0.5544, 0.9438, 0.6547, 0.5875, 0.5312, -0.4781, 1.156, -0.0468, 1.143, -0.007153, 1.27, -0.4741, 1.274, -0.4115, -0.3421, -0.3983, 0.06151, -0.5218, 0.1049, -0.5228, -0.3382, 1.141, -0.3503, 0.7003, -0.3299, 0.6573, -0.4596, 1.135, -0.4714, 1.323, 0.6381, 1.14, 0.7189, 1.033, 0.5544, 1.311, 0.5249, 0.546, -0.6756, 0.6573, -0.4596, 0.4663, -0.3586, 0.4191, -0.6483, -0.715, 0.1815, -0.5218, 0.1049, -0.416, 0.2809, -0.7066, 0.2993, 0.09934, 1.483, -0.007153, 1.27, 0.1801, 1.175, 0.2242, 1.458, -0.4718, -0.4356, -0.6637, -0.5327, -0.6214, -0.5675, -0.4688, -0.4902, 1.382, -0.6826, 1.717, -0.5704, 1.717, -0.3871, 1.382, -0.2748, 1.382, 1.259, 1.382, 0.9524, 1.533, 0.9524, 1.533, 1.259, 1.382, -0.2739, 1.717, -0.1616, 1.717, 0.0217, 1.382, 0.134, 1.382, 0.1349, 1.717, 0.2471, 1.717, 0.4305, 1.382, 0.5427, 1.684, 0.9524, 1.684, 1.259, 1.534, 1.259, 1.534, 0.9524, 1.684, 1.26, 1.684, 1.567, 1.534, 1.567, 1.534, 1.26, 1.382, 1.567, 1.382, 1.26, 1.533, 1.26, 1.533, 1.567, 1.382, 0.5436, 1.717, 0.6559, 1.717, 0.8392, 1.382, 0.9515, -0.416, 0.2809, 0.03323, 0.3913, -0.02548, 0.4292, -0.4571, 0.3263, -0.4741, 1.274, -0.007153, 1.27, -0.02384, 1.325, -0.4349, 1.319, 0.2893, 0.723, 0.5875, 0.5312, 0.6137, 0.5925, 0.3275, 0.7804, -0.3983, 0.06151, -0.4115, -0.3421, -0.3644, -0.304, -0.3525, 0.06167, 0.3622, 0.1179, 0.05401, 0.3157, 0.02768, 0.2513, 0.3217, 0.05903, 1.155, 1.144, 1.14, 0.7189, 1.188, 0.7338, 1.195, 1.107, -0.5228, -0.3382, -0.5218, 0.1049, -0.5717, 0.08769, -0.5651, -0.3012, 1.241, -0.4176, 1.343, -0.6277, 1.381, -0.5825, 1.301, -0.4155, 1.023, 0.7643, 1.048, 1.152, 1.002, 1.117, 0.9787, 0.7656, 0.7003, -0.3299, 1.141, -0.3503, 1.1, -0.2983, 0.7008, -0.2798, 1.237, -0.6789, 1.135, -0.4714, 1.094, -0.5162, 1.174, -0.6826, -0.5776, 1.22, -0.6803, 1.424, -0.7173, 1.379, -0.6356, 1.217, 1.135, -0.4714, 0.6573, -0.4596, 0.6736, -0.5153, 1.094, -0.5162, 0.4392, 0.1399, 0.5745, -0.2525, 0.6228, -0.2726, 0.5077, 0.1096, -0.5775, 1.476, -0.4741, 1.274, -0.4349, 1.319, -0.5163, 1.48, 1.14, 0.7189, 1.323, 0.6381, 1.319, 0.6746, 1.188, 0.7338, 0.4663, -0.3586, 0.3622, 0.1179, 0.3217, 0.05903, 0.4164, -0.398, 0.2148, 0.7024, 0.07784, 1.069, 0.03133, 1.087, 0.1516, 0.727, 1.311, 0.5249, 1.033, 0.5544, 1.07, 0.5108, 1.278, 0.4833, 0.1801, 1.175, 0.2893, 0.723, 0.3275, 0.7804, 0.2263, 1.214, 0.6573, -0.4596, 0.546, -0.6756, 0.5915, -0.6734, 0.6736, -0.5153, 0.6084, 0.4583, 0.4392, 0.1399, 0.5077, 0.1096, 0.6596, 0.4224, 0.4191, -0.6483, 0.4663, -0.3586, 0.4164, -0.398, 0.3848, -0.6181, 1.109, 1.239, 1.297, 1.327, 1.257, 1.361, 1.108, 1.292, 0.03323, 0.3913, 0.2148, 0.7024, 0.1516, 0.727, -0.02548, 0.4292, -0.5218, 0.1049, -0.715, 0.1815, -0.7096, 0.1438, -0.5717, 0.08769, 1.341, 1.232, 1.155, 1.144, 1.195, 1.107, 1.343, 1.176])
me_cube_014.materials.append(mat_trashbase)
me_cube_014.materials.append(mat_silver)
me_cube_014.update()
me_icosphere = bpy.data.meshes.new('Icosphere')
me_icosphere.from_pydata([(0.09177, 0.02841, 1.414), (-0.09095, -0.03096, 1.414), (0.4284, -1.013, 0.741), (0.399, -1.228, 0.2426), (0.2486, -1.071, 0.741), (0.4084, 0.02841, -1.232), (-0.04044, 0.1245, -1.349), (-0.3471, -0.2171, -1.232), (0.1154, -0.3551, -1.243), (-0.2976, -0.1995, -1.079), (-0.03148, 0.09689, -1.18), (0.3581, 0.01352, -1.079), (0.1037, -0.3193, -1.088), (0.9901, -0.4453, -0.596), (0.7483, -0.7876, -0.596), (-0.1424, -1.077, -0.596), (-0.5393, -0.9423, -0.596), (-1.079, -0.1998, -0.596), (-0.9811, 0.09559, -0.596), (0.7375, 0.654, -0.596), (0.9901, 0.4724, -0.596), (0.3499, -1.077, 0.2007), (0.3755, -0.89, 0.6333), (0.2193, -0.9407, 0.6333), (-0.8428, 0.5212, 0.6333), (-0.7481, 0.8176, 0.6333), (0.1247, 1.101, 0.6333), (0.3755, 0.917, 0.6333), (0.08327, 0.01352, 1.218), (-0.1164, 0.3582, 1.116), (-0.07531, -0.03801, 1.218), (-0.1383, 0.4256, 1.297), (-0.1683, -1.228, -0.6754), (-0.6255, -1.073, -0.6754), (1.137, -0.5003, -0.6754), (0.858, -0.8946, -0.6754), (0.8456, 0.7663, -0.6754), (1.137, 0.5571, -0.6754), (-1.247, -0.2174, -0.6754), (-1.135, 0.123, -0.6754), (-0.9752, 0.6133, 0.741), (-0.8661, 0.9548, 0.741), (0.1395, 1.282, 0.741), (0.4284, 1.069, 0.741)], [], [(13, 11, 20), (10, 18, 19), (12, 14, 15), (22, 27, 28), (20, 27, 22, 13), (15, 14, 21), (23, 30, 24), (18, 25, 26, 19), (17, 16, 23, 24), (7, 6, 5, 8), (26, 25, 29), (23, 16, 33, 4), (28, 27, 43, 0), (9, 17, 38, 7), (25, 18, 39, 41), (11, 13, 34, 5), (24, 30, 1, 40), (18, 10, 6, 39), (12, 15, 32, 8), (29, 25, 41, 31), (17, 24, 40, 38), (16, 9, 7, 33), (22, 28, 0, 2), (20, 11, 5, 37), (21, 14, 35, 3), (9, 16, 17), (3, 2, 4), (0, 31, 1), (33, 7, 8, 32), (5, 34, 35, 8), (6, 36, 37, 5), (39, 6, 7, 38), (4, 33, 32, 3), (34, 2, 3, 35), (38, 40, 41, 39), (43, 37, 36, 42), (1, 4, 2, 0), (31, 41, 40, 1), (0, 43, 42, 31), (26, 29, 31, 42), (14, 12, 8, 35), (27, 20, 37, 43), (15, 21, 3, 32), (10, 19, 36, 6), (19, 26, 42, 36), (13, 22, 2, 34), (30, 23, 4, 1)])
me_icosphere.polygons.foreach_set('material_index', [0, 0, 0, 0, 0, 0, 0, 0, 0, 1, 0, 1, 1, 1, 1, 1, 1, 1, 1, 1, 1, 1, 1, 1, 1, 0, 1, 1, 1, 1, 1, 1, 1, 1, 1, 1, 1, 1, 1, 1, 1, 1, 1, 1, 1, 1, 1])
_uv = me_icosphere.uv_layers.new(name='UVMap')
_uv.uv.foreach_set('vector', [1.134, -0.1896, 1.294, -0.2824, 1.294, -0.09702, 1.01, 0.2118, 1.233, 0.2349, 0.9174, 0.4171, -0.2942, 0.9584, -0.1305, 1.053, -0.2942, 1.147, 0.9174, 0.00586, 1.233, 0.1881, 1.01, 0.2112, 1.294, -0.09702, 1.233, 0.1881, 0.9174, 0.00586, 1.134, -0.1896, -0.2942, 1.147, -0.1305, 1.053, -0.1305, 1.242, 1.294, 0.9941, 1.202, 1.199, 0.9783, 1.176, 1.233, 0.2349, 1.294, 0.52, 1.134, 0.6126, 0.9174, 0.4171, 0.9174, 0.8912, 1.078, 0.7987, 1.294, 0.9941, 0.9783, 1.176, -0.04035, 0.9584, -0.04318, 1.054, -0.13, 1.094, -0.13, 0.9967, 1.134, 0.6126, 1.294, 0.52, 1.294, 0.7053, 0.1609, 0.3956, -0.05135, 0.6332, -0.07798, 0.6171, 0.1525, 0.3608, 0.4067, 0.2796, 0.5856, 0.08872, 0.6159, 0.1142, 0.4277, 0.3179, 0.7818, 0.9579, 0.697, 0.8192, 0.7205, 0.8075, 0.809, 0.9491, 0.688, 0.5226, 0.7877, 0.7639, 0.7635, 0.7772, 0.6584, 0.5303, -0.166, -0.1082, -0.05283, 0.04535, -0.07939, 0.06161, -0.1981, -0.09825, 0.5855, 0.5868, 0.4066, 0.3959, 0.4274, 0.3575, 0.6159, 0.5613, 0.7877, 0.7639, 0.9169, 0.9284, 0.904, 0.9577, 0.7635, 0.7772, -0.2925, 0.6722, -0.1508, 0.5424, -0.1255, 0.5613, -0.2803, 0.7024, 0.5949, 0.3378, 0.688, 0.5226, 0.6584, 0.5303, 0.5438, 0.3378, 0.697, 0.8192, 0.5855, 0.5868, 0.6159, 0.5613, 0.7205, 0.8075, -0.05135, 0.6332, -0.1637, 0.7873, -0.1958, 0.7776, -0.07798, 0.6171, 0.1607, 0.282, 0.4067, 0.2796, 0.4277, 0.3179, 0.1525, 0.3169, 0.697, -0.1437, 0.7818, -0.2824, 0.809, -0.2736, 0.7205, -0.132, -0.04298, 0.3393, -0.1519, 0.1367, -0.1267, 0.1177, 0.0005575, 0.3391, 0.9174, 0.7059, 1.078, 0.7987, 0.9174, 0.8912, 0.0005575, 0.3391, 0.1525, 0.3169, 0.1525, 0.3608, 0.4277, 0.3179, 0.5438, 0.3378, 0.4274, 0.3575, -0.07798, 0.6171, -0.1958, 0.7776, -0.2803, 0.7024, -0.1255, 0.5613, -0.1981, -0.09825, -0.07939, 0.06161, -0.1267, 0.1177, -0.2821, -0.02267, 0.904, -0.2822, 0.7635, -0.1017, 0.7205, -0.132, 0.809, -0.2736, 0.7635, 0.7772, 0.904, 0.9577, 0.809, 0.9491, 0.7205, 0.8075, 0.1525, 0.3608, -0.07798, 0.6171, -0.1255, 0.5613, 0.0005575, 0.3391, -0.07939, 0.06161, 0.1525, 0.3169, 0.0005575, 0.3391, -0.1267, 0.1177, 0.7205, 0.8075, 0.6159, 0.5613, 0.6584, 0.5303, 0.7635, 0.7772, 0.6159, 0.1142, 0.7205, -0.132, 0.7635, -0.1017, 0.6584, 0.1452, 0.4274, 0.3575, 0.1525, 0.3608, 0.1525, 0.3169, 0.4277, 0.3179, 0.5438, 0.3378, 0.6584, 0.5303, 0.6159, 0.5613, 0.4274, 0.3575, 0.4277, 0.3179, 0.6159, 0.1142, 0.6584, 0.1452, 0.5438, 0.3378, 0.6881, 0.1529, 0.5949, 0.3378, 0.5438, 0.3378, 0.6584, 0.1452, -0.1519, 0.1367, -0.2942, 0.007579, -0.2821, -0.02267, -0.1267, 0.1177, 0.5856, 0.08872, 0.697, -0.1437, 0.7205, -0.132, 0.6159, 0.1142, -0.1508, 0.5424, -0.04298, 0.3393, 0.0005575, 0.3391, -0.1255, 0.5613, 0.9169, -0.2529, 0.7877, -0.08842, 0.7635, -0.1017, 0.904, -0.2822, 0.7877, -0.08842, 0.6881, 0.1529, 0.6584, 0.1452, 0.7635, -0.1017, -0.05283, 0.04535, 0.1607, 0.282, 0.1525, 0.3169, -0.07939, 0.06161, 0.4066, 0.3959, 0.1609, 0.3956, 0.1525, 0.3608, 0.4274, 0.3575])
me_icosphere.materials.append(mat_trashbase)
me_icosphere.materials.append(mat_silver)
me_icosphere.update()
me_cube_018 = bpy.data.meshes.new('Cube.018')
me_cube_018.from_pydata([(1.315, 0.247, 1.019), (-0.2122, -1.666, 0.09546), (-0.4465, -1.589, 0.3238), (-0.5264, -1.597, -0.002552), (-0.3612, -1.285, 0.2619), (-0.1717, -1.347, 0.07722), (-0.4258, -1.292, -0.002065), (0.8741, 0.262, 1.009), (0.9683, 0.4538, 0.8408), (1.064, 0.1998, 0.8242), (0.307, 0.2013, -1.31), (0.5611, 0.1461, -1.231), (0.4658, 0.4001, -1.214), (-1.168, 0.6852, 0.1278), (-1.01, 0.884, 0.2238), (-1.104, 0.6921, 0.3918), (1.081, 0.3238, 1.247), (1.197, 0.561, 1.039), (0.5758, 0.4946, -1.501), (0.3796, 0.2489, -1.619), (0.6937, 0.1806, -1.521), (-1.364, 0.8556, 0.4844), (-1.444, 0.8471, 0.158), (-1.248, 1.093, 0.2766)], [], [(12, 14, 8), (2, 3, 1), (5, 11, 9), (10, 6, 13), (12, 18, 23, 14), (4, 2, 16, 7), (15, 21, 2, 4), (8, 17, 18, 12), (13, 22, 19, 10), (9, 0, 1, 5), (14, 23, 17, 8), (11, 20, 0, 9), (10, 19, 3, 6), (7, 16, 21, 15), (15, 4, 7), (16, 0, 17), (19, 18, 20), (22, 21, 23), (22, 23, 18, 19), (16, 17, 23, 21), (21, 22, 3, 2), (20, 18, 17, 0), (1, 3, 19, 20), (0, 16, 2, 1), (5, 1, 20, 11), (6, 3, 22, 13)])
me_cube_018.polygons.foreach_set('material_index', [0, 1, 0, 0, 1, 1, 1, 1, 1, 1, 1, 1, 1, 1, 0, 1, 1, 1, 1, 1, 1, 1, 1, 1, 1, 1])
_uv = me_cube_018.uv_layers.new(name='UVMap')
_uv.uv.foreach_set('vector', [0.6606, -0.3128, 0.8813, 0.06951, 1.102, -0.3128, 0.1164, 0.392, 0.0749, 0.3325, 0.04642, 0.4191, 1.102, 0.4531, 0.6606, 0.4531, 0.8813, 0.8354, 0.6606, 0.836, 0.8813, 1.218, 1.102, 0.836, 0.6599, -0.255, 0.6135, -0.3128, 0.6119, 0.2905, 0.6587, 0.233, 0.1842, 0.4135, 0.1164, 0.392, 0.4249, 0.7331, 0.4081, 0.6608, 0.4904, 0.3559, 0.5355, 0.3143, 0.1164, 0.392, 0.1842, 0.4135, 0.5378, 0.8205, 0.4762, 0.7737, 0.6271, 1.385, 0.6599, 1.315, 0.4946, 0.2209, 0.5352, 0.2538, 0.5286, -0.3117, 0.4794, -0.2483, 0.3351, 0.7845, 0.3976, 0.7931, 0.04642, 0.4191, 0.05109, 0.482, 0.6363, 0.3472, 0.6119, 0.2905, 0.4762, 0.7737, 0.5264, 0.738, 0.4868, 1.358, 0.5485, 1.405, 0.3976, 0.7931, 0.3647, 0.8632, -0.5177, 0.07993, -0.5992, 0.1108, 0.0749, 0.3325, 0.02762, 0.2593, 0.4081, 0.6608, 0.4249, 0.7331, 0.5355, 0.3143, 0.4904, 0.3559, 0.6606, 0.4524, 1.102, 0.4524, 0.8813, 0.07015, 0.4249, 0.7331, 0.3976, 0.7931, 0.4762, 0.7737, 0.6606, 1.28, 0.7307, 1.28, 0.6956, 1.219, 0.5352, 0.2538, 0.5355, 0.3143, 0.6119, 0.2905, 0.5352, 0.2538, 0.6119, 0.2905, 0.6135, -0.3128, 0.5286, -0.3117, 0.4249, 0.7331, 0.4762, 0.7737, 0.6119, 0.2905, 0.5355, 0.3143, 0.5355, 0.3143, 0.5352, 0.2538, 0.0749, 0.3325, 0.1164, 0.392, 0.5485, 1.405, 0.6271, 1.385, 0.4762, 0.7737, 0.3976, 0.7931, 0.04642, 0.4191, 0.0749, 0.3325, -0.5992, 0.1108, -0.6277, 0.1974, 0.3976, 0.7931, 0.4249, 0.7331, 0.1164, 0.392, 0.04642, 0.4191, -0.03511, 0.45, 0.04642, 0.4191, -0.6277, 0.1974, -0.5804, 0.2707, 0.1135, 0.2882, 0.0749, 0.3325, 0.5352, 0.2538, 0.4946, 0.2209])
me_cube_018.materials.append(mat_trashbase)
me_cube_018.materials.append(mat_silver)
me_cube_018.update()
me_cylinder = bpy.data.meshes.new('Cylinder')
me_cylinder.from_pydata([(1.23, -0.8811, 0.9137), (1.032, -0.794, 1.088), (1.38, -0.6087, -0.994), (1.206, -0.6934, -1.168), (1.23, -0.8811, -0.994), (1.38, 0.6083, 1.088), (1.032, 0.794, 1.088), (1.23, 0.8811, 0.9137), (1.23, 0.8811, -0.994), (1.206, 0.6934, -1.168), (1.38, 0.6087, -0.994), (-0.1456, 1.501, 0.9137), (0.1561, 1.501, 0.9137), (0.1794, 1.286, 1.088), (-0.1689, 1.286, 1.088), (-0.1456, 1.501, -0.994), (0.005243, 1.387, -1.168), (0.1561, 1.501, -0.994), (-0.1337, 1.331, -0.8456), (0.1337, 1.331, -0.8456), (0.1544, 1.14, 1.0), (0.1337, 1.331, 0.8456), (-0.1337, 1.331, 0.8456), (-0.1544, 1.14, 1.0), (1.085, 0.781, -0.8456), (1.219, 0.5396, -0.8456), (0.9103, 0.7039, 1.0), (1.219, 0.5392, 1.0), (1.085, 0.781, 0.8456), (1.219, -0.5396, -0.8456), (1.085, -0.781, -0.8456), (1.085, -0.781, 0.8456), (1.219, -0.5392, 1.0), (0.9103, -0.7039, 1.0), (0.1337, -1.331, -0.8456), (-0.1337, -1.331, -0.8456), (0.1544, -1.14, 1.0), (-0.1544, -1.14, 1.0), (-0.1337, -1.331, 0.8456), (0.1337, -1.331, 0.8456), (-1.085, -0.781, -0.8456), (-1.219, -0.5495, -0.8456), (-0.9103, -0.7039, 1.0), (-1.065, -0.4364, 1.0), (-1.219, -0.5495, 0.8456), (-1.085, -0.781, 0.8456), (-1.219, 0.5495, -0.8456), (-1.085, 0.781, -0.8456), (-1.065, 0.4364, 1.0), (-0.9103, 0.7039, 1.0), (-1.085, 0.781, 0.8456), (-1.219, 0.5495, 0.8456), (0.4052, 0.06877, 1.0), (0.2508, 0.3231, 1.0), (0.1544, 0.3787, 1.0), (-0.1544, 0.3787, 1.0), (0.2508, -0.3231, 1.0), (0.4052, -0.06877, 1.0), (-0.1544, -0.3787, 1.0), (0.1544, -0.3787, 1.0), (-0.4052, -0.05564, 1.0), (-0.2508, -0.3231, 1.0), (-0.2508, 0.3231, 1.0), (-0.4052, 0.05564, 1.0), (1.38, -0.6083, 1.088), (-0.1456, -1.501, -0.994), (0.005243, -1.387, -1.168), (0.1561, -1.501, -0.994), (0.1561, -1.501, 0.9137), (0.1794, -1.286, 1.088), (-0.1689, -1.286, 1.088), (-0.1456, -1.501, 0.9137), (-1.37, -0.6198, -0.994), (-1.196, -0.6934, -1.168), (-1.219, -0.8811, -0.994), (-1.219, -0.8811, 0.9137), (-1.022, -0.794, 1.088), (-1.196, -0.4923, 1.088), (-1.37, -0.6198, 0.9137), (-1.219, 0.8811, -0.994), (-1.196, 0.6934, -1.168), (-1.37, 0.6198, -0.994), (-1.37, 0.6198, 0.9137), (-1.196, 0.4923, 1.088), (-1.022, 0.794, 1.088), (-1.219, 0.8811, 0.9137), (-0.2776, -0.3644, 1.088), (-0.4518, -0.06277, 1.088), (-0.4518, 0.06277, 1.088), (-0.2776, 0.3644, 1.088), (-0.1689, 0.4272, 1.088), (0.1794, 0.4272, 1.088), (0.2881, 0.3644, 1.088), (0.4623, 0.07757, 1.088), (0.4623, -0.07757, 1.088), (0.2881, -0.3644, 1.088), (0.1794, -0.4272, 1.088), (-0.1689, -0.4272, 1.088)], [], [(47, 50, 22, 18), (32, 27, 52, 57), (36, 33, 56, 59), (42, 37, 58, 61), (31, 30, 4, 0), (48, 43, 60, 63), (26, 20, 54, 53), (19, 21, 28, 24), (93, 92, 91, 90, 89, 88, 87, 86, 97, 96, 95, 94), (23, 49, 62, 55), (35, 38, 45, 40), (25, 27, 32, 29), (41, 44, 51, 46), (30, 31, 39, 34), (58, 37, 70, 97), (40, 45, 75, 74), (60, 43, 77, 87), (44, 41, 72, 78), (25, 29, 2, 10), (56, 33, 1, 95), (37, 42, 76, 70), (42, 61, 86, 76), (24, 28, 7, 8), (45, 38, 71, 75), (49, 23, 14, 84), (27, 25, 10, 5), (32, 57, 94, 64), (22, 50, 85, 11), (21, 19, 17, 12), (26, 53, 92, 6), (35, 40, 74, 65), (63, 60, 87, 88), (18, 22, 11, 15), (52, 27, 5, 93), (34, 39, 68, 67), (61, 58, 97, 86), (47, 18, 15, 79), (20, 26, 6, 13), (38, 35, 65, 71), (59, 56, 95, 96), (46, 51, 82, 81), (28, 21, 12, 7), (54, 20, 13, 91), (33, 36, 69, 1), (57, 52, 93, 94), (50, 47, 79, 85), (39, 31, 0, 68), (43, 48, 83, 77), (19, 24, 8, 17), (23, 55, 90, 14), (16, 15, 17), (13, 12, 11, 14), (9, 8, 10), (6, 5, 7), (3, 2, 4), (0, 64, 1), (66, 67, 65), (69, 70, 71, 68), (73, 74, 72), (76, 77, 78, 75), (80, 81, 79), (83, 84, 85, 82), (17, 8, 9, 16), (7, 12, 13, 6), (15, 11, 12, 17), (5, 10, 8, 7), (10, 2, 3, 9), (0, 4, 2, 64), (4, 67, 66, 3), (68, 0, 1, 69), (71, 65, 67, 68), (65, 74, 73, 66), (75, 71, 70, 76), (78, 72, 74, 75), (72, 81, 80, 73), (82, 78, 77, 83), (85, 79, 81, 82), (79, 15, 16, 80), (11, 85, 84, 14), (76, 86, 87, 77), (89, 84, 83, 88), (14, 90, 91, 13), (93, 5, 6, 92), (64, 94, 95, 1), (97, 70, 69, 96), (16, 9, 3, 66, 73, 80), (41, 46, 81, 72), (36, 59, 96, 69), (29, 32, 64, 2), (62, 49, 84, 89), (53, 54, 91, 92), (30, 34, 67, 4), (48, 63, 88, 83), (51, 44, 78, 82), (55, 62, 89, 90)])
me_cylinder.polygons.foreach_set('material_index', [0, 0, 0, 0, 1, 0, 0, 0, 1, 0, 0, 0, 0, 0, 1, 1, 1, 1, 1, 1, 1, 1, 1, 1, 1, 1, 1, 1, 1, 1, 1, 1, 1, 1, 1, 1, 1, 1, 1, 1, 1, 1, 1, 1, 1, 1, 1, 1, 1, 1, 1, 1, 1, 1, 1, 1, 1, 1, 1, 1, 1, 1, 1, 1, 1, 1, 1, 1, 1, 1, 1, 1, 1, 1, 1, 1, 1, 1, 1, 1, 1, 1, 1, 1, 1, 1, 1, 1, 1, 1, 1, 1, 1, 1, 1])
_uv = me_cylinder.uv_layers.new(name='UVMap')
_uv.uv.foreach_set('vector', [1.128, 0.9972, 1.128, 1.42, 0.8536, 1.42, 0.8536, 0.9972, 0.8537, 0.7925, 1.123, 0.7925, 1.006, 0.996, 0.9713, 0.996, 0.1677, 1.512, 0.1677, 1.294, 0.3326, 1.389, 0.3326, 1.417, -0.1643, 1.512, -0.1643, 1.294, 0.0005812, 1.389, 0.0005813, 1.417, 0.5028, -0.009377, 0.7651, -0.2457, 0.8091, -0.2401, 0.5109, 0.0354, 1.289, 0.7551, 1.289, 0.9733, 1.125, 0.8781, 1.125, 0.8503, 0.1666, 1.294, 0.1666, 1.512, 0.001704, 1.417, 0.001704, 1.389, 1.399, 0.3311, 1.399, 0.7539, 1.125, 0.7539, 1.125, 0.3311, 0.3379, 0.3785, 0.2727, 0.4919, 0.217, 0.5021, 0.1165, 0.4833, 0.08204, 0.4434, 0.0485, 0.3471, 0.05138, 0.2989, 0.1031, 0.2246, 0.145, 0.2005, 0.2426, 0.1901, 0.2858, 0.2118, 0.3414, 0.3215, 0.4987, 1.294, 0.4987, 1.512, 0.3338, 1.417, 0.3338, 1.389, -0.4413, 1.294, -0.4413, 1.717, -0.7161, 1.717, -0.7161, 1.294, 1.123, 0.3311, 1.123, 0.7925, 0.8537, 0.7925, 0.8536, 0.3311, 1.129, 1.42, 1.129, 0.9972, 1.404, 0.9972, 1.404, 1.42, -0.1654, 1.294, -0.1654, 1.717, -0.4402, 1.717, -0.4402, 1.294, 0.1202, 0.1887, 0.1323, 0.02933, 0.1499, -0.01578, 0.145, 0.2005, -0.4729, -0.2157, -0.1306, 0.02008, -0.1332, 0.06944, -0.5233, -0.2036, 0.02955, 0.311, -0.08848, 0.2181, -0.1238, 0.1717, 0.05138, 0.2989, -0.2243, 0.149, -0.5581, -0.09571, -0.5634, -0.1472, -0.1789, 0.1298, 1.6, 0.1825, 1.36, 0.33, 1.315, 0.2907, 1.586, 0.1243, 0.2801, 0.1832, 0.4149, 0.09117, 0.4628, 0.07535, 0.2858, 0.2118, 0.1323, 0.02933, -0.02059, 0.1207, -0.07432, 0.1051, 0.1499, -0.01578, -0.02059, 0.1207, 0.1034, 0.1967, 0.1031, 0.2246, -0.07432, 0.1051, 0.7336, 1.096, 0.4742, 0.7744, 0.4919, 0.725, 0.7855, 1.097, -0.1306, 0.02008, 0.11, -0.1032, 0.1516, -0.08057, -0.1332, 0.06944, -0.07168, 0.5264, 0.07173, 0.6589, 0.08209, 0.7123, -0.131, 0.5312, 0.5819, 0.6451, 0.8525, 1.0, 0.8404, 1.055, 0.5352, 0.6539, 0.5275, 0.1416, 0.3639, 0.3379, 0.3414, 0.3215, 0.5379, 0.1004, 0.01825, 0.7992, -0.212, 0.6071, -0.2016, 0.5549, 0.06882, 0.7845, 0.1838, 0.8458, 0.0634, 1.269, 0.01311, 1.293, 0.1467, 0.8059, 0.3939, 0.6446, 0.2598, 0.5204, 0.2727, 0.4919, 0.4444, 0.67, 0.8613, 0.03734, 0.8536, -0.2431, 0.9076, -0.2614, 0.9163, 0.05494, 0.02372, 0.3286, 0.02955, 0.311, 0.05138, 0.2989, 0.0485, 0.3471, -0.09003, 1.227, 0.01825, 0.7992, 0.06882, 0.7845, -0.05827, 1.273, 0.3659, 0.3603, 0.5286, 0.6063, 0.5352, 0.6539, 0.3379, 0.3785, 0.229, -0.5006, 0.2615, -0.1135, 0.2225, -0.08436, 0.1895, -0.5298, 0.1034, 0.1967, 0.1202, 0.1887, 0.145, 0.2005, 0.1031, 0.2246, 1.349, -0.5298, 1.598, -0.3962, 1.589, -0.3386, 1.308, -0.4893, 0.1983, 0.683, 0.3939, 0.6446, 0.4444, 0.67, 0.1679, 0.7355, 0.11, -0.1032, 0.08973, -0.4908, 0.125, -0.5253, 0.1516, -0.08057, 0.2644, 0.1749, 0.2801, 0.1832, 0.2858, 0.2118, 0.2426, 0.1901, -0.6951, 0.6018, -0.2694, 0.4429, -0.2282, 0.4765, -0.7161, 0.6546, 0.4742, 0.7744, 0.1838, 0.8458, 0.1467, 0.8059, 0.4919, 0.725, 0.2399, 0.5264, 0.1983, 0.683, 0.1679, 0.7355, 0.217, 0.5021, 0.4149, 0.09117, 0.2486, 0.03201, 0.2282, -0.01927, 0.4628, 0.07535, 0.3639, 0.3379, 0.3659, 0.3603, 0.3379, 0.3785, 0.3414, 0.3215, -0.212, 0.6071, -0.641, 0.7538, -0.6904, 0.7262, -0.2016, 0.5549, 0.2615, -0.1135, 0.5028, -0.009377, 0.5109, 0.0354, 0.2225, -0.08436, -0.08848, 0.2181, -0.1217, 0.409, -0.1604, 0.4474, -0.1238, 0.1717, 1.686, -0.2503, 1.686, 0.03314, 1.63, 0.05246, 1.63, -0.2673, 0.07173, 0.6589, 0.08914, 0.4878, 0.1165, 0.4833, 0.08209, 0.7123, 1.567, -0.2772, 1.589, -0.3386, 1.63, -0.2673, 0.1679, 0.7355, 0.1467, 0.8059, 0.06882, 0.7845, 0.08209, 0.7123, 1.564, 0.06267, 1.63, 0.05246, 1.586, 0.1243, 0.4444, 0.67, 0.5352, 0.6539, 0.4919, 0.725, 1.27, 0.2397, 1.315, 0.2907, 1.227, 0.2915, 0.5109, 0.0354, 0.5379, 0.1004, 0.4628, 0.07535, 0.9779, 0.0645, 0.9551, 0.1228, 0.9163, 0.05494, 0.2282, -0.01927, 0.1499, -0.01578, 0.1516, -0.08057, 0.2225, -0.08436, 0.9716, -0.2721, 0.9076, -0.2614, 0.9492, -0.3313, -0.07432, 0.1051, -0.1238, 0.1717, -0.1789, 0.1298, -0.1332, 0.06944, 1.268, -0.4391, 1.226, -0.4902, 1.308, -0.4893, -0.1604, 0.4474, -0.131, 0.5312, -0.2016, 0.5549, -0.2282, 0.4765, 1.63, -0.2673, 1.63, 0.05246, 1.564, 0.06267, 1.567, -0.2772, 0.4919, 0.725, 0.1467, 0.8059, 0.1679, 0.7355, 0.4444, 0.67, -0.05827, 1.273, 0.06882, 0.7845, 0.1467, 0.8059, 0.01311, 1.293, 0.5352, 0.6539, 0.8404, 1.055, 0.7855, 1.097, 0.4919, 0.725, 1.586, 0.1243, 1.315, 0.2907, 1.27, 0.2397, 1.564, 0.06267, 0.5109, 0.0354, 0.8091, -0.2401, 0.8496, -0.1966, 0.5379, 0.1004, 1.227, 0.2915, 0.9551, 0.1228, 0.9779, 0.0645, 1.27, 0.2397, 0.2225, -0.08436, 0.5109, 0.0354, 0.4628, 0.07535, 0.2282, -0.01927, 0.1516, -0.08057, 0.125, -0.5253, 0.1895, -0.5298, 0.2225, -0.08436, 0.9163, 0.05494, 0.9076, -0.2614, 0.9716, -0.2721, 0.9779, 0.0645, -0.1332, 0.06944, 0.1516, -0.08057, 0.1499, -0.01578, -0.07432, 0.1051, -0.1789, 0.1298, -0.5634, -0.1472, -0.5233, -0.2036, -0.1332, 0.06944, 0.9492, -0.3313, 1.226, -0.4902, 1.268, -0.4391, 0.9716, -0.2721, -0.2282, 0.4765, -0.1789, 0.1298, -0.1238, 0.1717, -0.1604, 0.4474, -0.2016, 0.5549, -0.6904, 0.7262, -0.7161, 0.6546, -0.2282, 0.4765, 1.308, -0.4893, 1.589, -0.3386, 1.567, -0.2772, 1.268, -0.4391, 0.06882, 0.7845, -0.2016, 0.5549, -0.131, 0.5312, 0.08209, 0.7123, -0.07432, 0.1051, 0.1031, 0.2246, 0.05138, 0.2989, -0.1238, 0.1717, 0.08204, 0.4434, -0.131, 0.5312, -0.1604, 0.4474, 0.0485, 0.3471, 0.08209, 0.7123, 0.1165, 0.4833, 0.217, 0.5021, 0.1679, 0.7355, 0.3379, 0.3785, 0.5352, 0.6539, 0.4444, 0.67, 0.2727, 0.4919, 0.5379, 0.1004, 0.3414, 0.3215, 0.2858, 0.2118, 0.4628, 0.07535, 0.145, 0.2005, 0.1499, -0.01578, 0.2282, -0.01927, 0.2426, 0.1901, 1.567, -0.2772, 1.564, 0.06267, 1.27, 0.2397, 0.9779, 0.0645, 0.9716, -0.2721, 1.268, -0.4391, 0.9378, -0.3876, 1.184, -0.5285, 1.226, -0.4902, 0.9492, -0.3313, 0.2486, 0.03201, 0.2644, 0.1749, 0.2426, 0.1901, 0.2282, -0.01927, 0.8525, -0.1491, 0.5761, 0.1142, 0.5379, 0.1004, 0.8496, -0.1966, 0.07372, 0.4748, -0.07168, 0.5264, -0.131, 0.5312, 0.08204, 0.4434, 0.2598, 0.5204, 0.2399, 0.5264, 0.217, 0.5021, 0.2727, 0.4919, 1.181, 0.329, 0.9399, 0.1794, 0.9551, 0.1228, 1.227, 0.2915, -0.1217, 0.409, 0.02372, 0.3286, 0.0485, 0.3471, -0.1604, 0.4474, -0.2694, 0.4429, -0.2243, 0.149, -0.1789, 0.1298, -0.2282, 0.4765, 0.08914, 0.4878, 0.07372, 0.4748, 0.08204, 0.4434, 0.1165, 0.4833])
me_cylinder.materials.append(mat_trashbase)
me_cylinder.materials.append(mat_silver)
me_cylinder.update()
me_cube_006 = bpy.data.meshes.new('Cube.006')
me_cube_006.from_pydata([(0.6804, 1.021, 0.0), (0.6804, -1.021, 0.0), (-1.021, 0.6804, 0.0), (-1.021, -0.6804, 0.0), (-0.6804, 1.021, 0.0), (-0.6804, -1.021, 0.0), (1.021, 0.6804, 0.0), (1.021, -0.6804, 0.0), (0.6804, 1.021, 0.8), (0.6804, -1.021, 0.8), (-1.021, 0.6804, 0.8), (-1.021, -0.6804, 0.8), (-0.6804, 1.021, 0.8), (-0.6804, -1.021, 0.8), (1.021, 0.6804, 0.8), (1.021, -0.6804, 0.8), (0.5505, 0.8257, 0.8), (0.5505, -0.8257, 0.8), (-0.8257, 0.5505, 0.8), (-0.8257, -0.5505, 0.8), (-0.5505, 0.8257, 0.8), (-0.5505, -0.8257, 0.8), (0.8257, 0.5505, 0.8), (0.8257, -0.5505, 0.8), (0.5505, 0.8257, 0.6792), (0.5505, -0.8257, 0.6792), (-0.8257, 0.5505, 0.6792), (-0.8257, -0.5505, 0.6792), (-0.5505, 0.8257, 0.6792), (-0.5505, -0.8257, 0.6792), (0.8257, 0.5505, 0.6792), (0.8257, -0.5505, 0.6792)], [], [(0, 6, 7, 1), (2, 4, 5, 3), (4, 0, 1, 5), (10, 11, 19, 18), (13, 9, 17, 21), (15, 14, 22, 23), (0, 4, 12, 8), (6, 0, 8, 14), (4, 2, 10, 12), (7, 6, 14, 15), (5, 1, 9, 13), (2, 3, 11, 10), (1, 7, 15, 9), (3, 5, 13, 11), (23, 22, 30, 31), (20, 18, 26, 28), (22, 16, 24, 30), (9, 15, 23, 17), (11, 13, 21, 19), (8, 12, 20, 16), (14, 8, 16, 22), (12, 10, 18, 20), (24, 25, 31, 30), (26, 27, 29, 28), (28, 29, 25, 24), (21, 17, 25, 29), (18, 19, 27, 26), (17, 23, 31, 25), (19, 21, 29, 27), (16, 20, 28, 24)])
me_cube_006.polygons.foreach_set('material_index', [0, 0, 0, 0, 0, 0, 1, 1, 1, 1, 1, 1, 1, 1, 1, 1, 1, 0, 0, 0, 0, 0, 0, 0, 0, 1, 1, 1, 1, 1])
me_cube_006.materials.append(mat_button)
me_cube_006.materials.append(mat_buttonshade)
me_cube_006.use_remesh_preserve_volume = False
me_cube_006.use_remesh_preserve_attributes = False
me_cube_006.use_mirror_vertex_groups = False
me_cube_006.update()

# ---- objects
ob_cube = bpy.data.objects.new('Cube', me_cube_009)
ob_cube_001 = bpy.data.objects.new('Cube.001', me_cube_011)
ob_cube_002 = bpy.data.objects.new('Cube.002', me_cube_012)
ob_cube_004 = bpy.data.objects.new('Cube.004', me_cube_014)
ob_icosphere = bpy.data.objects.new('Icosphere', me_icosphere)
ob_cube_003 = bpy.data.objects.new('Cube.003', me_cube_018)
ob_cylinder = bpy.data.objects.new('Cylinder', me_cylinder)
ob_prop_button = bpy.data.objects.new('Prop.Button', me_cube_006)

# ---- transforms, parenting, visibility, modifiers, constraints
ob_cube.location = (-16.05, 0.02927, 1.904)
ob_cube_001.location = (-19.49, 0.2178, 1.803)
ob_cube_002.location = (-13.12, 0.3962, 1.855)
ob_cube_004.location = (-10.29, 0.3962, 1.905)
ob_cube_004.scale = (1.194, 1.194, 1.194)
ob_icosphere.location = (-7.989, -0.02178, 2.213)
ob_cube_003.location = (-5.809, 0.8208, 2.248)
ob_cylinder.location = (-2.712, 0.5149, 2.161)
ob_prop_button.location = (1.498, 0.0, 0.0)
ob_prop_button.lock_rotations_4d = False
ob_prop_button.empty_display_type = 'ARROWS'
ob_prop_button.lineart.crease_threshold = 0.0

# ---- collection membership
scene.collection.objects.link(ob_cube)
scene.collection.objects.link(ob_cube_001)
scene.collection.objects.link(ob_cube_002)
scene.collection.objects.link(ob_cube_004)
scene.collection.objects.link(ob_icosphere)
scene.collection.objects.link(ob_cube_003)
scene.collection.objects.link(ob_cylinder)
col_collection_1.objects.link(ob_prop_button)

# ---- scene / render settings (as saved in the file)
scene.frame_start = 1; scene.frame_end = 250; scene.frame_set(134)
scene.render.engine = 'BLENDER_EEVEE_NEXT'
scene.render.resolution_percentage = 50
scene.render.dither_intensity = 0.0
scene.cycles.use_denoising = False
scene.cycles.samples = 10
scene.cycles.sampling_pattern = 'TABULATED_SOBOL'
scene.cycles.light_sampling_threshold = 0.0
scene.cycles.use_adaptive_sampling = False
scene.cycles.use_light_tree = False
scene.cycles.blur_glossy = 0.0
scene.cycles.pixel_filter_type = 'GAUSSIAN'
scene.cycles.sample_clamp_indirect = 0.0
scene.view_settings.view_transform = 'Standard'
bpy.context.view_layer.update()

# ---- added for rendering (the .blend has no active camera and no usable light): camera, sun
cam_auto = bpy.data.cameras.new('AutoCamera')
cam_auto.lens = 50.0
cam_auto.sensor_width = 36.0
cam_auto.clip_end = 1000.0
ob_auto_camera = bpy.data.objects.new('AutoCamera', cam_auto)
scene.collection.objects.link(ob_auto_camera)
ob_auto_camera.location = (12.8556, -25.8829, 19.4639)
ob_auto_camera.rotation_euler = (1.09748, -7.21219e-08, 0.694738)
scene.camera = ob_auto_camera
light_auto_sun = bpy.data.lights.new('AutoSun', 'SUN')
light_auto_sun.energy = 3.0
light_auto_sun.angle = 0.0523599
ob_auto_sun = bpy.data.objects.new('AutoSun', light_auto_sun)
scene.collection.objects.link(ob_auto_sun)
ob_auto_sun.rotation_euler = (0.872665, 0.174533, 0.523599)
bpy.context.view_layer.update()
